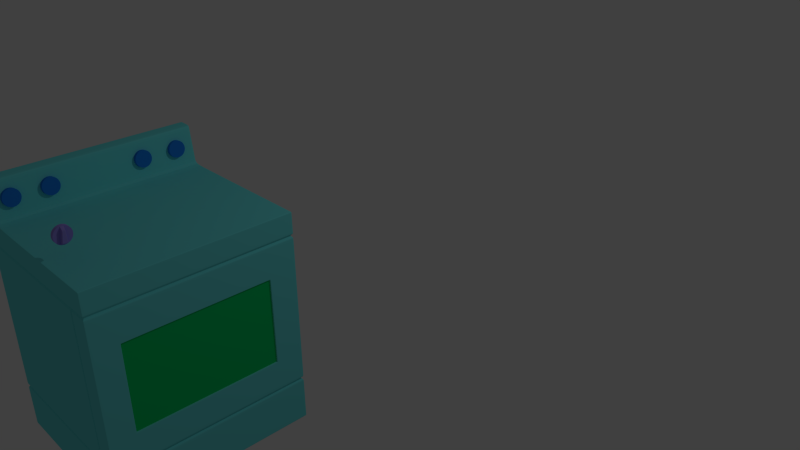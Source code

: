 # Source: oven.blend  (saved by Blender 2.76.0; exported with 4.5.12 LTS)
import bpy
from mathutils import Matrix  # noqa: F401  (used for matrix-valued properties, if any)

bpy.ops.wm.read_factory_settings(use_empty=True)
scene = bpy.context.scene
scene.name = 'Scene'

# ---- collections
col_collection_1 = bpy.data.collections.new('Collection 1'); scene.collection.children.link(col_collection_1)

# ---- materials (node trees are filled in below, after node groups)
mat_ovenbodymat = bpy.data.materials.new('ovenBodyMat')
mat_ovenbodymat.alpha_threshold = 0.0
mat_ovenbodymat.use_transparent_shadow = False
mat_ovenbodymat.diffuse_color = (0.1586, 0.7771, 0.8, 1.0)
mat_ovenbodymat.roughness = 0.5
mat_glassmat = bpy.data.materials.new('glassMat')
mat_glassmat.alpha_threshold = 0.0
mat_glassmat.use_transparent_shadow = False
mat_glassmat.diffuse_color = (0.0, 0.6738, 0.1629, 1.0)
mat_glassmat.roughness = 0.5
mat_glassmat.specular_intensity = 0.5632
mat_dialslotmat = bpy.data.materials.new('dialSlotMat')
mat_dialslotmat.alpha_threshold = 0.0
mat_dialslotmat.use_transparent_shadow = False
mat_dialslotmat.diffuse_color = (0.01773, 0.2194, 0.8, 1.0)
mat_dialslotmat.roughness = 0.5
mat_dialmat = bpy.data.materials.new('dialMat')
mat_dialmat.alpha_threshold = 0.0
mat_dialmat.use_transparent_shadow = False
mat_dialmat.diffuse_color = (0.3357, 0.2721, 0.8, 1.0)
mat_dialmat.roughness = 0.5

# ---- material node trees

# ---- world
world_world = bpy.data.worlds.new('World'); scene.world = world_world
world_world.color = (0.05088, 0.05088, 0.05088)
world_world.use_sun_shadow = False
world_world.sun_shadow_jitter_overblur = 0.0
world_world.cycles.sampling_method = 'MANUAL'
world_world.cycles.sample_map_resolution = 256

# ---- cameras
cam_camera = bpy.data.cameras.new('Camera')
cam_camera.clip_end = 100.0
cam_camera.lens = 35.0
cam_camera.sensor_width = 32.0
cam_camera.sensor_height = 18.0
cam_camera.ortho_scale = 7.314
cam_camera.dof.focus_distance = 0.0
cam_camera.dof.aperture_fstop = 128.0

# ---- lights
light_lamp = bpy.data.lights.new('Lamp', 'POINT')
light_lamp.transmission_factor = 0.0
light_lamp.cutoff_distance = 30.0
light_lamp.energy = 100.0
light_lamp.shadow_buffer_clip_start = 1.001
light_lamp.shadow_soft_size = 0.1
light_lamp.shadow_maximum_resolution = 0.006
light_lamp.use_absolute_resolution = True
light_lamp.cycles.use_multiple_importance_sampling = False

# ---- meshes
me_cube_003 = bpy.data.meshes.new('Cube.003')
me_cube_003.from_pydata([(1.0, 1.377, -1.0), (1.0, -1.377, -1.0), (-1.0, -1.377, -1.0), (-1.0, 1.377, -1.0), (1.0, 1.377, 1.0), (1.0, -1.377, 1.0), (-1.0, -1.377, 1.0), (-1.0, 1.377, 1.0), (-0.7666, 1.377, -1.0), (-0.7666, -1.377, -1.0), (-0.7666, 1.377, 1.0), (-0.7666, -1.377, 1.0), (-0.8333, 1.377, 1.349), (-1.0, 1.377, 1.349), (-0.8333, -1.377, 1.349), (-1.0, -1.377, 1.349), (1.0, 1.377, 0.8065), (1.0, -1.377, 0.8065), (-1.0, -1.377, 0.8065), (-1.0, 1.377, 0.8065), (-0.7666, 1.377, 0.8065), (-0.7666, -1.377, 0.8065), (-0.7554, -1.347, 0.7911), (0.9724, 1.347, 0.7911), (0.9724, -1.347, 0.7911), (-0.9836, -1.347, 0.7911), (-0.9836, 1.347, 0.7911), (-0.7554, 1.347, 0.7911), (-0.7666, -1.377, 0.7737), (1.0, 1.377, 0.7737), (1.0, -1.377, 0.7737), (-1.0, -1.377, 0.7737), (-1.0, 1.377, 0.7737), (-0.7666, 1.377, 0.7737), (-0.7666, -1.377, -0.6097), (1.0, 1.377, -0.6097), (1.0, -1.377, -0.6097), (-1.0, -1.377, -0.6097), (-1.0, 1.377, -0.6097), (-0.7666, 1.377, -0.6097), (0.9662, 1.34, -0.5924), (0.9662, -1.34, -0.5924), (-0.98, -1.34, -0.5924), (-0.98, 1.34, -0.5924), (-0.7529, 1.34, -0.5924), (-0.7529, -1.34, -0.5924), (1.0, 1.377, -0.58), (1.0, -1.377, -0.58), (-1.0, -1.377, -0.58), (-1.0, 1.377, -0.58), (-0.7666, 1.377, -0.58), (-0.7666, -1.377, -0.58), (1.0, -1.019, -1.0), (-1.0, -1.019, -1.0), (1.0, -1.019, 1.0), (-1.0, -1.019, 1.0), (-0.7666, -1.019, 1.0), (-0.7666, -1.019, -1.0), (-1.0, -1.019, 1.349), (-0.8333, -1.019, 1.349), (-1.0, -1.019, 0.8065), (1.0, -1.019, 0.8065), (0.9724, -0.9961, 0.7911), (-0.9836, -0.9961, 0.7911), (-1.0, -1.019, 0.7737), (1.0, -1.019, 0.7737), (1.0, -1.019, -0.6097), (-1.0, -1.019, -0.6097), (0.9662, -0.9911, -0.5924), (-0.98, -0.9911, -0.5924), (1.0, -1.019, -0.58), (-1.0, -1.019, -0.58), (-1.0, 0.9835, -1.0), (-1.0, 0.9835, 1.0), (-0.7666, 0.9835, -1.0), (-1.0, 0.9835, 1.349), (-1.0, 0.9835, 0.8065), (-0.9836, 0.9619, 0.7911), (-1.0, 0.9835, 0.7737), (-1.0, 0.9835, -0.6097), (-0.98, 0.957, -0.5924), (-1.0, 0.9835, -0.58), (1.0, 0.9835, -1.0), (1.0, 0.9835, 1.0), (-0.7666, 0.9835, 1.0), (-0.8333, 0.9835, 1.349), (1.0, 0.9835, 0.8065), (0.9724, 0.9619, 0.7911), (1.0, 0.9835, 0.7737), (1.0, 0.9835, -0.6097), (0.9662, 0.957, -0.5924), (1.0, 0.9835, -0.58), (1.0, 1.377, 0.487), (1.0, -1.377, 0.487), (-1.0, -1.377, 0.487), (-1.0, 1.377, 0.487), (-0.7666, 1.377, 0.487), (-0.7666, -1.377, 0.487), (1.0, -1.019, 0.487), (-1.0, -1.019, 0.487), (1.0, 0.9835, 0.487), (-1.0, 0.9835, 0.487), (-0.7666, -1.377, -0.3035), (1.0, -1.019, -0.3035), (-1.0, -1.019, -0.3035), (1.0, 0.9835, -0.3035), (-1.0, 0.9835, -0.3035), (1.0, 1.377, -0.3035), (1.0, -1.377, -0.3035), (-1.0, -1.377, -0.3035), (-1.0, 1.377, -0.3035), (-0.7666, 1.377, -0.3035), (-0.7458, 0.9835, 0.487), (-0.7458, -1.019, 0.487), (-0.7458, -1.019, -0.3035), (-0.7458, 0.9835, -0.3035), (1.0, -1.364, -1.0), (1.0, -1.364, 1.0), (-0.7666, -1.364, 1.0), (-0.8333, -1.364, 1.349), (1.0, -1.364, 0.8065), (0.9724, -1.334, 0.7911), (1.0, -1.364, 0.7737), (1.0, -1.364, -0.6097), (0.9662, -1.327, -0.5924), (1.0, -1.364, -0.58), (-1.0, -1.364, -1.0), (-1.0, -1.364, 1.0), (-0.7666, -1.364, -1.0), (-1.0, -1.364, 1.349), (-1.0, -1.364, 0.8065), (-0.9836, -1.334, 0.7911), (-1.0, -1.364, 0.7737), (-1.0, -1.364, -0.6097), (-0.98, -1.327, -0.5924), (-1.0, -1.364, -0.58), (-1.0, -1.364, 0.487), (1.0, -1.364, 0.487), (1.0, -1.364, -0.3035), (-1.0, -1.364, -0.3035), (-1.0, 1.36, -1.0), (-1.0, 1.36, 1.0), (-0.7666, 1.36, -1.0), (-1.0, 1.36, 1.349), (-1.0, 1.36, 0.8065), (-0.9836, 1.33, 0.7911), (-1.0, 1.36, 0.7737), (-1.0, 1.36, -0.6097), (-0.98, 1.323, -0.5924), (-1.0, 1.36, -0.58), (1.0, 1.36, -1.0), (1.0, 1.36, 1.0), (-0.7666, 1.36, 1.0), (-0.8333, 1.36, 1.349), (1.0, 1.36, 0.8065), (0.9724, 1.33, 0.7911), (1.0, 1.36, 0.7737), (1.0, 1.36, -0.6097), (0.9662, 1.323, -0.5924), (1.0, 1.36, -0.58), (1.0, 1.36, 0.487), (-1.0, 1.36, 0.487), (-1.0, 1.36, -0.3035), (1.0, 1.36, -0.3035), (1.0, 1.377, 0.7649), (1.0, -1.377, 0.7649), (-1.0, -1.377, 0.7649), (-1.0, 1.377, 0.7649), (-0.7666, 1.377, 0.7649), (-0.7666, -1.377, 0.7649), (1.0, -1.019, 0.7649), (-1.0, -1.019, 0.7649), (1.0, 0.9835, 0.7649), (-1.0, 0.9835, 0.7649), (-1.0, -1.364, 0.7649), (1.0, -1.364, 0.7649), (1.0, 1.36, 0.7649), (-1.0, 1.36, 0.7649), (-0.7666, -1.377, -0.5628), (1.0, -1.019, -0.5628), (-1.0, -1.019, -0.5628), (1.0, 0.9835, -0.5628), (-1.0, 0.9835, -0.5628), (1.0, 1.377, -0.5628), (1.0, -1.377, -0.5628), (-1.0, -1.377, -0.5628), (-1.0, 1.377, -0.5628), (-0.7666, 1.377, -0.5628), (-1.0, -1.364, -0.5628), (1.0, -1.364, -0.5628), (1.0, 1.36, -0.5628), (-1.0, 1.36, -0.5628), (1.0, 1.377, 0.8153), (1.0, -1.377, 0.8153), (-1.0, -1.377, 0.8153), (-1.0, 1.377, 0.8153), (-0.7666, 1.377, 0.8153), (-0.7666, -1.377, 0.8153), (-1.0, -1.019, 0.8153), (1.0, -1.019, 0.8153), (1.0, 0.9835, 0.8153), (-1.0, 0.9835, 0.8153), (-1.0, -1.364, 0.8153), (1.0, -1.364, 0.8153), (1.0, 1.36, 0.8153), (-1.0, 1.36, 0.8153), (1.0, 1.377, 0.9912), (1.0, -1.377, 0.9912), (-1.0, -1.377, 0.9912), (-1.0, 1.377, 0.9912), (-0.7666, 1.377, 0.9912), (-0.7666, -1.377, 0.9912), (-1.0, -1.019, 0.9912), (1.0, -1.019, 0.9912), (1.0, 0.9835, 0.9912), (-1.0, 0.9835, 0.9912), (-1.0, -1.364, 0.9912), (1.0, -1.364, 0.9912), (1.0, 1.36, 0.9912), (-1.0, 1.36, 0.9912), (-1.0, -1.377, 1.336), (-1.0, 1.377, 1.336), (-0.8308, 1.377, 1.336), (-0.8308, -1.377, 1.336), (-0.8308, -1.019, 1.336), (-1.0, -1.019, 1.336), (-1.0, 0.9835, 1.336), (-0.8308, 0.9835, 1.336), (-0.8308, -1.364, 1.336), (-1.0, -1.364, 1.336), (-1.0, 1.36, 1.336), (-0.8308, 1.36, 1.336), (-1.0, 1.377, 1.009), (-0.7683, 1.377, 1.009), (-0.7683, -1.377, 1.009), (-1.0, -1.377, 1.009), (-0.7683, -1.019, 1.009), (-1.0, -1.019, 1.009), (-1.0, 0.9835, 1.009), (-0.7683, 0.9835, 1.009), (-0.7683, -1.364, 1.009), (-1.0, -1.364, 1.009), (-1.0, 1.36, 1.009), (-0.7683, 1.36, 1.009), (-0.9889, 1.377, -1.0), (-0.9889, -1.377, -1.0), (-0.9889, 1.377, 1.0), (-0.9889, -1.377, 1.0), (-0.9921, 1.377, 1.349), (-0.9921, -1.377, 1.349), (-0.9889, 1.377, 0.8065), (-0.9889, -1.377, 0.8065), (-0.9727, -1.347, 0.7911), (-0.9727, 1.347, 0.7911), (-0.9889, -1.377, 0.7737), (-0.9889, 1.377, 0.7737), (-0.9889, -1.377, -0.6097), (-0.9889, 1.377, -0.6097), (-0.9692, 1.34, -0.5924), (-0.9692, -1.34, -0.5924), (-0.9889, 1.377, -0.58), (-0.9889, -1.377, -0.58), (-0.9921, -1.019, 1.349), (-0.9889, -1.019, -1.0), (-0.9889, 0.9835, -1.0), (-0.9921, 0.9835, 1.349), (-0.9889, 1.377, 0.487), (-0.9889, -1.377, 0.487), (-0.9889, -1.377, -0.3035), (-0.9889, 1.377, -0.3035), (-0.9921, -1.364, 1.349), (-0.9889, -1.364, -1.0), (-0.9921, 1.36, 1.349), (-0.9889, 1.36, -1.0), (-0.9889, 1.377, 0.7649), (-0.9889, -1.377, 0.7649), (-0.9889, -1.377, -0.5628), (-0.9889, 1.377, -0.5628), (-0.9889, 1.377, 0.8153), (-0.9889, -1.377, 0.8153), (-0.9889, 1.377, 0.9912), (-0.9889, -1.377, 0.9912), (-0.9919, -1.377, 1.336), (-0.9919, 1.377, 1.336), (-0.989, 1.377, 1.009), (-0.989, -1.377, 1.009), (0.9859, 1.377, -1.0), (0.9859, -1.377, -1.0), (0.9859, 1.377, 1.0), (0.9859, -1.377, 1.0), (0.9859, -1.377, 0.8065), (0.9859, 1.377, 0.8065), (0.9586, -1.347, 0.7911), (0.9586, 1.347, 0.7911), (0.9859, -1.377, 0.7737), (0.9859, 1.377, 0.7737), (0.9859, -1.377, -0.6097), (0.9859, 1.377, -0.6097), (0.9525, 1.34, -0.5924), (0.9525, -1.34, -0.5924), (0.9859, 1.377, -0.58), (0.9859, -1.377, -0.58), (0.9859, -1.019, -1.0), (0.9859, -1.019, 1.0), (0.9859, 0.9835, 1.0), (0.9859, 0.9835, -1.0), (0.9859, 1.377, 0.487), (0.9859, -1.377, 0.487), (0.9859, -1.377, -0.3035), (0.9859, 1.377, -0.3035), (0.9859, -1.364, -1.0), (0.9859, -1.364, 1.0), (0.9859, 1.36, -1.0), (0.9859, 1.36, 1.0), (0.9859, 1.377, 0.7649), (0.9859, -1.377, 0.7649), (0.9859, -1.377, -0.5628), (0.9859, 1.377, -0.5628), (0.9859, 1.377, 0.8153), (0.9859, -1.377, 0.8153), (0.9859, 1.377, 0.9912), (0.9859, -1.377, 0.9912), (-1.0, -1.033, -1.0), (-1.0, -1.033, 1.0), (-0.7666, -1.033, -1.0), (-1.0, -1.033, 1.349), (-1.0, -1.033, 0.8065), (-0.9836, -1.01, 0.7911), (-1.0, -1.033, 0.7737), (-1.0, -1.033, -0.6097), (-0.98, -1.005, -0.5924), (-1.0, -1.033, -0.58), (-1.0, -1.033, 0.487), (-1.0, -1.033, -0.3035), (1.0, -1.033, -1.0), (1.0, -1.033, 1.0), (-0.7666, -1.033, 1.0), (-0.8333, -1.033, 1.349), (1.0, -1.033, 0.8065), (0.9724, -1.01, 0.7911), (1.0, -1.033, 0.7737), (1.0, -1.033, -0.6097), (0.9662, -1.005, -0.5924), (1.0, -1.033, -0.58), (1.0, -1.033, 0.487), (1.0, -1.033, -0.3035), (1.0, -1.033, 0.7649), (-1.0, -1.033, 0.7649), (1.0, -1.033, -0.5628), (-1.0, -1.033, -0.5628), (1.0, -1.033, 0.8153), (-1.0, -1.033, 0.8153), (1.0, -1.033, 0.9912), (-1.0, -1.033, 0.9912), (-1.0, -1.033, 1.336), (-0.8308, -1.033, 1.336), (-0.7683, -1.033, 1.009), (-1.0, -1.033, 1.009), (-0.9889, -1.033, -1.0), (-0.9921, -1.033, 1.349), (0.9859, -1.033, 1.0), (0.9859, -1.033, -1.0), (1.0, 1.001, -1.0), (1.0, 1.001, 1.0), (-0.7666, 1.001, 1.0), (-0.8333, 1.001, 1.349), (1.0, 1.001, 0.8065), (0.9724, 0.9786, 0.7911), (1.0, 1.001, 0.7737), (1.0, 1.001, -0.6097), (0.9662, 0.9737, -0.5924), (1.0, 1.001, -0.58), (1.0, 1.001, 0.487), (1.0, 1.001, -0.3035), (-1.0, 1.001, -1.0), (-1.0, 1.001, 1.0), (-0.7666, 1.001, -1.0), (-1.0, 1.001, 1.349), (-1.0, 1.001, 0.8065), (-0.9836, 0.9786, 0.7911), (-1.0, 1.001, 0.7737), (-1.0, 1.001, -0.6097), (-0.98, 0.9737, -0.5924), (-1.0, 1.001, -0.58), (-1.0, 1.001, 0.487), (-1.0, 1.001, -0.3035), (-1.0, 1.001, 0.7649), (1.0, 1.001, 0.7649), (-1.0, 1.001, -0.5628), (1.0, 1.001, -0.5628), (-1.0, 1.001, 0.8153), (1.0, 1.001, 0.8153), (-1.0, 1.001, 0.9912), (1.0, 1.001, 0.9912), (-0.8308, 1.001, 1.336), (-1.0, 1.001, 1.336), (-1.0, 1.001, 1.009), (-0.7683, 1.001, 1.009), (-0.9921, 1.001, 1.349), (-0.9889, 1.001, -1.0), (0.9859, 1.001, -1.0), (0.9859, 1.001, 1.0), (-0.7666, -1.377, 0.496), (1.0, -1.019, 0.496), (-1.0, -1.019, 0.496), (1.0, 0.9835, 0.496), (-1.0, 0.9835, 0.496), (-1.0, -1.364, 0.496), (1.0, -1.364, 0.496), (1.0, 1.36, 0.496), (-1.0, 1.36, 0.496), (1.0, 1.377, 0.496), (1.0, -1.377, 0.496), (-1.0, -1.377, 0.496), (-1.0, 1.377, 0.496), (-0.7666, 1.377, 0.496), (-0.9889, -1.377, 0.496), (-0.9889, 1.377, 0.496), (0.9859, -1.377, 0.496), (0.9859, 1.377, 0.496), (-1.0, -1.033, 0.496), (1.0, -1.033, 0.496), (1.0, 1.001, 0.496), (-1.0, 1.001, 0.496), (1.0, 1.377, -0.3124), (1.0, -1.377, -0.3124), (-1.0, -1.377, -0.3124), (-1.0, 1.377, -0.3124), (-0.7666, 1.377, -0.3124), (-0.7666, -1.377, -0.3124), (1.0, -1.019, -0.3124), (-1.0, -1.019, -0.3124), (1.0, 0.9835, -0.3124), (-1.0, 0.9835, -0.3124), (-1.0, -1.364, -0.3124), (1.0, -1.364, -0.3124), (1.0, 1.36, -0.3124), (-1.0, 1.36, -0.3124), (-0.9889, 1.377, -0.3124), (-0.9889, -1.377, -0.3124), (0.9859, 1.377, -0.3124), (0.9859, -1.377, -0.3124), (1.0, -1.033, -0.3124), (-1.0, -1.033, -0.3124), (-1.0, 1.001, -0.3124), (1.0, 1.001, -0.3124), (1.0, -1.005, -1.0), (1.0, -1.005, 1.0), (-0.7666, -1.005, 1.0), (-0.8333, -1.005, 1.349), (1.0, -1.005, 0.8065), (0.9724, -0.9829, 0.7911), (1.0, -1.005, 0.7737), (1.0, -1.005, -0.6097), (0.9662, -0.9779, -0.5924), (1.0, -1.005, -0.58), (-1.0, -1.005, -1.0), (-1.0, -1.005, 1.0), (-0.7666, -1.005, -1.0), (-1.0, -1.005, 1.349), (-1.0, -1.005, 0.8065), (-0.9836, -0.9829, 0.7911), (-1.0, -1.005, 0.7737), (-1.0, -1.005, -0.6097), (-0.98, -0.9779, -0.5924), (-1.0, -1.005, -0.58), (-1.0, -1.005, 0.487), (1.0, -1.005, 0.487), (1.0, -1.005, -0.3035), (-1.0, -1.005, -0.3035), (-0.7458, -1.005, 0.487), (-0.7458, -1.005, -0.3035), (-1.0, -1.005, 0.7649), (1.0, -1.005, 0.7649), (-1.0, -1.005, -0.5628), (1.0, -1.005, -0.5628), (-1.0, -1.005, 0.8153), (1.0, -1.005, 0.8153), (-1.0, -1.005, 0.9912), (1.0, -1.005, 0.9912), (-0.8308, -1.005, 1.336), (-1.0, -1.005, 1.336), (-1.0, -1.005, 1.009), (-0.7683, -1.005, 1.009), (-0.9889, -1.005, -1.0), (-0.9921, -1.005, 1.349), (0.9859, -1.005, 1.0), (0.9859, -1.005, -1.0), (1.0, -1.005, 0.496), (-1.0, -1.005, 0.496), (-1.0, -1.005, -0.3124), (1.0, -1.005, -0.3124), (-1.0, 0.9656, -1.0), (-1.0, 0.9656, 1.0), (-0.7666, 0.9656, -1.0), (-1.0, 0.9656, 1.349), (-1.0, 0.9656, 0.8065), (-0.9836, 0.9444, 0.7911), (-1.0, 0.9656, 0.7737), (-1.0, 0.9656, -0.6097), (-0.98, 0.9396, -0.5924), (-1.0, 0.9656, -0.58), (-1.0, 0.9656, 0.487), (-1.0, 0.9656, -0.3035), (-1.0, 0.9656, 0.7649), (-1.0, 0.9656, -0.5628), (-1.0, 0.9656, 0.8153), (-1.0, 0.9656, 0.9912), (-1.0, 0.9656, 1.336), (-1.0, 0.9656, 1.009), (-0.9889, 0.9656, -1.0), (0.9859, 0.9656, -1.0), (-1.0, 0.9656, 0.496), (-1.0, 0.9656, -0.3124), (1.0, 0.9656, -1.0), (1.0, 0.9656, 1.0), (-0.7666, 0.9656, 1.0), (-0.8333, 0.9656, 1.349), (1.0, 0.9656, 0.8065), (0.9724, 0.9444, 0.7911), (1.0, 0.9656, 0.7737), (1.0, 0.9656, -0.6097), (0.9662, 0.9396, -0.5924), (1.0, 0.9656, -0.58), (1.0, 0.9656, 0.487), (1.0, 0.9656, -0.3035), (-0.7458, 0.9656, 0.487), (-0.7458, 0.9656, -0.3035), (1.0, 0.9656, 0.7649), (1.0, 0.9656, -0.5628), (1.0, 0.9656, 0.8153), (1.0, 0.9656, 0.9912), (-0.8308, 0.9656, 1.336), (-0.7683, 0.9656, 1.009), (-0.9921, 0.9656, 1.349), (0.9859, 0.9656, 1.0), (1.0, 0.9656, 0.496), (1.0, 0.9656, -0.3124), (1.0, 1.377, 0.4781), (1.0, -1.377, 0.4781), (-1.0, -1.377, 0.4781), (-1.0, 1.377, 0.4781), (-0.7666, 1.377, 0.4781), (-0.7666, -1.377, 0.4781), (1.0, -1.019, 0.4781), (-1.0, -1.019, 0.4781), (1.0, 0.9835, 0.4781), (-1.0, 0.9835, 0.4781), (-0.7458, -1.019, 0.4781), (-0.7458, 0.9835, 0.4781), (1.0, -1.364, 0.4781), (-1.0, -1.364, 0.4781), (-1.0, 1.36, 0.4781), (1.0, 1.36, 0.4781), (-0.9889, 1.377, 0.4781), (-0.9889, -1.377, 0.4781), (0.9859, 1.377, 0.4781), (0.9859, -1.377, 0.4781), (1.0, -1.033, 0.4781), (-1.0, -1.033, 0.4781), (-1.0, 1.001, 0.4781), (1.0, 1.001, 0.4781), (-0.7458, -1.005, 0.4781), (-1.0, -1.005, 0.4781), (-0.7458, 0.9656, 0.4781), (-1.0, 0.9656, 0.4781), (-0.7666, -1.377, -0.2924), (1.0, -1.019, -0.2924), (-1.0, -1.019, -0.2924), (1.0, 0.9835, -0.2924), (-1.0, 0.9835, -0.2924), (-0.7458, -1.019, -0.2924), (-0.7458, 0.9835, -0.2924), (1.0, -1.364, -0.2924), (-1.0, -1.364, -0.2924), (-1.0, 1.36, -0.2924), (1.0, 1.36, -0.2924), (-0.9889, -1.377, -0.2924), (0.9859, -1.377, -0.2924), (1.0, -1.033, -0.2924), (-1.0, -1.033, -0.2924), (-1.0, 1.001, -0.2924), (1.0, 1.001, -0.2924), (-0.7458, -1.005, -0.2924), (-1.0, -1.005, -0.2924), (-0.7458, 0.9656, -0.2924), (-1.0, 0.9656, -0.2924), (1.0, 1.377, -0.2924), (1.0, -1.377, -0.2924), (-1.0, -1.377, -0.2924), (-1.0, 1.377, -0.2924), (-0.7666, 1.377, -0.2924), (-0.9889, 1.377, -0.2924), (0.9859, 1.377, -0.2924), (0.7695, 1.377, -1.0), (0.7695, -1.377, -1.0), (0.7695, 1.377, 1.0), (0.7695, -1.377, 1.0), (0.7695, -1.377, 0.8065), (0.7695, 1.377, 0.8065), (0.7689, -1.347, 0.7911), (0.7689, 1.347, 0.7911), (0.7695, -1.377, 0.7737), (0.7695, 1.377, 0.7737), (0.7695, -1.377, -0.6097), (0.7695, 1.377, -0.6097), (0.7419, 1.34, -0.5924), (0.7419, -1.34, -0.5924), (0.7695, 1.377, -0.58), (0.7695, -1.377, -0.58), (0.7695, -1.019, -1.0), (0.7695, 0.9835, -1.0), (0.7695, 1.377, 0.487), (0.7695, -1.377, 0.487), (0.7695, -1.377, -0.3035), (0.7695, 1.377, -0.3035), (0.7695, -1.364, -1.0), (0.7695, 1.36, -1.0), (0.7695, 1.377, 0.7649), (0.7695, -1.377, 0.7649), (0.7695, -1.377, -0.5628), (0.7695, 1.377, -0.5628), (0.7695, 1.377, 0.8153), (0.7695, -1.377, 0.8153), (0.7695, 1.377, 0.9912), (0.7695, -1.377, 0.9912), (0.7695, -1.019, 1.0), (0.7695, 0.9835, 1.0), (0.7695, -1.364, 1.0), (0.7695, 1.36, 1.0), (0.7695, -1.033, 1.0), (0.7695, -1.033, -1.0), (0.7695, 1.001, -1.0), (0.7695, 1.001, 1.0), (0.7695, -1.377, 0.496), (0.7695, 1.377, 0.496), (0.7695, 1.377, -0.3124), (0.7695, -1.377, -0.3124), (0.7695, -1.005, 1.0), (0.7695, -1.005, -1.0), (0.7695, 0.9656, -1.0), (0.7695, 0.9656, 1.0), (0.7695, 1.377, 0.4781), (0.7695, -1.377, 0.4781), (0.7695, -1.377, -0.2924), (0.7695, 1.377, -0.2924), (0.7564, 1.377, -1.0), (0.7564, -1.377, -1.0), (0.7564, 1.377, 1.0), (0.7564, -1.377, 1.0), (0.7564, -1.377, 0.8065), (0.7564, 1.377, 0.8065), (0.7561, -1.347, 0.7911), (0.7561, 1.347, 0.7911), (0.7564, -1.34, 0.7737), (0.7564, 1.34, 0.7737), (0.7564, -1.377, -0.6097), (0.7564, 1.377, -0.6097), (0.7291, 1.34, -0.5924), (0.7291, -1.34, -0.5924), (0.7564, 1.34, -0.58), (0.7564, -1.34, -0.58), (0.7564, -1.019, -1.0), (0.7564, 0.9835, -1.0), (0.7564, 1.34, 0.487), (0.7564, -1.34, 0.487), (0.7564, -1.34, -0.3035), (0.7564, 1.34, -0.3035), (0.7564, -1.364, -1.0), (0.7564, 1.36, -1.0), (0.7564, 1.34, 0.7649), (0.7564, -1.34, 0.7649), (0.7564, -1.34, -0.5628), (0.7564, 1.34, -0.5628), (0.7564, 1.377, 0.8153), (0.7564, -1.377, 0.8153), (0.7564, 1.377, 0.9912), (0.7564, -1.377, 0.9912), (0.7564, -1.033, -1.0), (0.7564, 1.001, -1.0), (0.7564, -1.34, 0.496), (0.7564, 1.34, 0.496), (0.7564, 1.34, -0.3124), (0.7564, -1.34, -0.3124), (0.7564, -1.005, -1.0), (0.7564, 0.9656, -1.0), (0.7564, 1.34, 0.4781), (0.7564, -1.34, 0.4781), (0.7564, -1.34, -0.2924), (0.7564, 1.34, -0.2924), (0.7564, -1.019, 1.0), (0.7564, 0.9835, 1.0), (0.7564, -1.364, 1.0), (0.7564, 1.36, 1.0), (0.7564, -1.033, 1.0), (0.7564, 1.001, 1.0), (0.7564, -1.005, 1.0), (0.7564, 0.9656, 1.0), (0.7433, 1.377, -1.0), (0.7433, -1.377, -1.0), (0.7433, 1.377, 1.0), (0.7433, -1.377, 1.0), (0.7433, -1.377, 0.8065), (0.7433, 1.377, 0.8065), (0.7432, -1.347, 0.7911), (0.7432, 1.347, 0.7911), (0.7433, -1.377, 0.7737), (0.7433, 1.377, 0.7737), (0.7433, -1.377, -0.6097), (0.7433, 1.377, -0.6097), (0.7164, 1.34, -0.5924), (0.7164, -1.34, -0.5924), (0.7433, 1.377, -0.58), (0.7433, -1.377, -0.58), (0.7433, -1.019, -1.0), (0.7433, 0.9835, -1.0), (0.7433, 1.377, 0.487), (0.7433, -1.377, 0.487), (0.7433, -1.377, -0.3035), (0.7433, 1.377, -0.3035), (0.7433, -1.364, -1.0), (0.7433, 1.36, -1.0), (0.7433, 1.377, 0.7649), (0.7433, -1.377, 0.7649), (0.7433, -1.377, -0.5628), (0.7433, 1.377, -0.5628), (0.7433, 1.377, 0.8153), (0.7433, -1.377, 0.8153), (0.7433, 1.377, 0.9912), (0.7433, -1.377, 0.9912), (0.7433, -1.033, -1.0), (0.7433, 1.001, -1.0), (0.7433, -1.377, 0.496), (0.7433, 1.377, 0.496), (0.7433, 1.377, -0.3124), (0.7433, -1.377, -0.3124), (0.7433, -1.005, -1.0), (0.7433, 0.9656, -1.0), (0.7433, 1.377, 0.4781), (0.7433, -1.377, 0.4781), (0.7433, -1.377, -0.2924), (0.7433, 1.377, -0.2924), (0.7433, -1.019, 1.0), (0.7433, 0.9835, 1.0), (0.7433, -1.364, 1.0), (0.7433, 1.36, 1.0), (0.7433, -1.033, 1.0), (0.7433, 1.001, 1.0), (0.7433, -1.005, 1.0), (0.7433, 0.9656, 1.0), (0.7796, -1.019, 1.0), (0.7796, 0.9835, 1.0), (0.7796, -1.364, 1.0), (0.7796, 1.36, 1.0), (0.7796, -1.033, 1.0), (0.7796, 1.001, 1.0), (0.7796, -1.005, 1.0), (0.7796, 0.9656, 1.0), (0.7796, 1.377, -1.0), (0.7796, -1.377, -1.0), (0.7796, 1.377, 1.0), (0.7796, -1.377, 1.0), (0.7796, -1.377, 0.8065), (0.7796, 1.377, 0.8065), (0.7777, -1.347, 0.7911), (0.7777, 1.347, 0.7911), (0.7796, -1.377, 0.7737), (0.7796, 1.377, 0.7737), (0.7796, -1.377, -0.6097), (0.7796, 1.377, -0.6097), (0.7517, 1.34, -0.5924), (0.7517, -1.34, -0.5924), (0.7796, 1.377, -0.58), (0.7796, -1.377, -0.58), (0.7796, -1.019, -1.0), (0.7796, 0.9835, -1.0), (0.7796, 1.377, 0.487), (0.7796, -1.377, 0.487), (0.7796, -1.377, -0.3035), (0.7796, 1.377, -0.3035), (0.7796, -1.364, -1.0), (0.7796, 1.36, -1.0), (0.7796, 1.377, 0.7649), (0.7796, -1.377, 0.7649), (0.7796, -1.377, -0.5628), (0.7796, 1.377, -0.5628), (0.7796, 1.377, 0.8153), (0.7796, -1.377, 0.8153), (0.7796, 1.377, 0.9912), (0.7796, -1.377, 0.9912), (0.7796, -1.033, -1.0), (0.7796, 1.001, -1.0), (0.7796, -1.377, 0.496), (0.7796, 1.377, 0.496), (0.7796, 1.377, -0.3124), (0.7796, -1.377, -0.3124), (0.7796, -1.005, -1.0), (0.7796, 0.9656, -1.0), (0.7796, 1.377, 0.4781), (0.7796, -1.377, 0.4781), (0.7796, -1.377, -0.2924), (0.7796, 1.377, -0.2924), (0.7281, 1.377, -1.0), (0.7281, -1.377, -1.0), (0.7281, 1.377, 1.0), (0.7281, -1.377, 1.0), (0.7281, -1.377, 0.8065), (0.7281, 1.377, 0.8065), (0.7281, -1.347, 0.7911), (0.7281, 1.347, 0.7911), (0.7281, -1.377, 0.7737), (0.7281, 1.377, 0.7737), (0.7281, -1.377, -0.6097), (0.7281, 1.377, -0.6097), (0.7016, 1.34, -0.5924), (0.7016, -1.34, -0.5924), (0.7281, 1.377, -0.58), (0.7281, -1.377, -0.58), (0.7281, -1.019, -1.0), (0.7281, 0.9835, -1.0), (0.7281, 1.377, 0.487), (0.7281, -1.377, 0.487), (0.7281, -1.377, -0.3035), (0.7281, 1.377, -0.3035), (0.7281, -1.364, -1.0), (0.7281, 1.36, -1.0), (0.7281, 1.377, 0.7649), (0.7281, -1.377, 0.7649), (0.7281, -1.377, -0.5628), (0.7281, 1.377, -0.5628), (0.7281, 1.377, 0.8153), (0.7281, -1.377, 0.8153), (0.7281, 1.377, 0.9912), (0.7281, -1.377, 0.9912), (0.7281, -1.033, -1.0), (0.7281, 1.001, -1.0), (0.7281, -1.377, 0.496), (0.7281, 1.377, 0.496), (0.7281, 1.377, -0.3124), (0.7281, -1.377, -0.3124), (0.7281, -1.005, -1.0), (0.7281, 0.9656, -1.0), (0.7281, 1.377, 0.4781), (0.7281, -1.377, 0.4781), (0.7281, -1.377, -0.2924), (0.7281, 1.377, -0.2924), (0.7281, -1.019, 1.0), (0.7281, 0.9835, 1.0), (0.7281, -1.364, 1.0), (0.7281, 1.36, 1.0), (0.7281, -1.033, 1.0), (0.7281, 1.001, 1.0), (0.7281, -1.005, 1.0), (0.7281, 0.9656, 1.0), (0.5618, 1.377, -1.0), (0.5618, -1.377, -1.0), (0.5618, 1.377, 1.0), (0.5618, -1.377, 1.0), (0.5618, -1.377, 0.8065), (0.5618, 1.377, 0.8065), (0.5632, -1.347, 0.7911), (0.5632, 1.347, 0.7911), (0.5618, -1.377, 0.7737), (0.5618, 1.377, 0.7737), (0.5618, -1.377, -0.6097), (0.5618, 1.377, -0.6097), (0.5398, 1.34, -0.5924), (0.5398, -1.34, -0.5924), (0.5618, 1.377, -0.58), (0.5618, -1.377, -0.58), (0.5618, -1.019, -1.0), (0.5618, 0.9835, -1.0), (0.5618, 1.377, 0.487), (0.5618, -1.377, 0.487), (0.5618, -1.377, -0.3035), (0.5618, 1.377, -0.3035), (0.5618, -1.364, -1.0), (0.5618, 1.36, -1.0), (0.5618, 1.377, 0.7649), (0.5618, -1.377, 0.7649), (0.5618, -1.377, -0.5628), (0.5618, 1.377, -0.5628), (0.5618, 1.377, 0.8153), (0.5618, -1.377, 0.8153), (0.5618, 1.377, 0.9912), (0.5618, -1.377, 0.9912), (0.5618, -1.033, -1.0), (0.5618, 1.001, -1.0), (0.5618, -1.377, 0.496), (0.5618, 1.377, 0.496), (0.5618, 1.377, -0.3124), (0.5618, -1.377, -0.3124), (0.5618, -1.005, -1.0), (0.5618, 0.9656, -1.0), (0.5618, 1.377, 0.4781), (0.5618, -1.377, 0.4781), (0.5618, -1.377, -0.2924), (0.5618, 1.377, -0.2924), (0.5618, -1.019, 1.0), (0.5618, 0.9835, 1.0), (0.5618, -1.364, 1.0), (0.5618, 1.36, 1.0), (0.5618, -1.033, 1.0), (0.5618, 1.001, 1.0), (0.5618, -1.005, 1.0), (0.5618, 0.9656, 1.0), (-0.7101, 0.9835, 0.487), (-0.7101, 0.9835, -0.3035), (-0.7101, -1.019, -0.3035), (-0.7101, -1.019, 0.487), (-0.7101, -1.005, 0.487), (-0.7101, -1.005, -0.3035), (-0.7101, 0.9656, 0.487), (-0.7101, 0.9656, -0.3035), (-0.7101, -1.019, 0.4781), (-0.7101, 0.9835, 0.4781), (-0.7101, 0.9835, -0.2924), (-0.7101, -1.019, -0.2924), (0.9906, 0.9835, -0.3035), (0.9906, -1.019, -0.3035), (0.9906, -1.019, 0.487), (0.9906, 0.9835, 0.487), (0.9906, -1.005, 0.487), (0.9906, -1.005, -0.3035), (0.9906, 0.9656, 0.487), (0.9906, 0.9656, -0.3035), (0.9906, -1.019, 0.4781), (0.9906, 0.9835, 0.4781), (0.9906, 0.9835, -0.2924), (0.9906, -1.019, -0.2924), (-0.7666, -1.377, -0.6198), (1.0, 1.377, -0.6198), (1.0, -1.377, -0.6198), (-1.0, -1.377, -0.6198), (-1.0, 1.377, -0.6198), (-0.7666, 1.377, -0.6198), (-1.0, -1.019, -0.6198), (1.0, -1.019, -0.6198), (1.0, 0.9835, -0.6198), (-1.0, 0.9835, -0.6198), (-1.0, -1.364, -0.6198), (1.0, -1.364, -0.6198), (1.0, 1.36, -0.6198), (-1.0, 1.36, -0.6198), (-0.9889, -1.377, -0.6198), (-0.9889, 1.377, -0.6198), (0.9859, -1.377, -0.6198), (0.9859, 1.377, -0.6198), (1.0, -1.033, -0.6198), (-1.0, -1.033, -0.6198), (-1.0, 1.001, -0.6198), (1.0, 1.001, -0.6198), (-1.0, -1.005, -0.6198), (1.0, -1.005, -0.6198), (1.0, 0.9656, -0.6198), (-1.0, 0.9656, -0.6198), (0.7695, -1.377, -0.6198), (0.7695, 1.377, -0.6198), (0.7564, -1.377, -0.6198), (0.7564, 1.377, -0.6198), (0.7433, -1.377, -0.6198), (0.7433, 1.377, -0.6198), (0.7796, 1.377, -0.6198), (0.7796, -1.377, -0.6198), (0.7281, -1.377, -0.6198), (0.7281, 1.377, -0.6198), (0.5618, -1.377, -0.6198), (0.5618, 1.377, -0.6198), (-0.7666, -1.377, -0.9858), (-1.0, -1.019, -0.9858), (1.0, -1.019, -0.9858), (1.0, 0.9835, -0.9858), (-1.0, 0.9835, -0.9858), (-1.0, -1.364, -0.9858), (1.0, -1.364, -0.9858), (1.0, 1.36, -0.9858), (-1.0, 1.36, -0.9858), (-0.9889, -1.377, -0.9858), (0.9859, -1.377, -0.9858), (1.0, -1.033, -0.9858), (-1.0, -1.033, -0.9858), (-1.0, 1.001, -0.9858), (1.0, 1.001, -0.9858), (-1.0, -1.005, -0.9858), (1.0, -1.005, -0.9858), (1.0, 0.9656, -0.9858), (-1.0, 0.9656, -0.9858), (0.7695, -1.377, -0.9858), (0.7564, -1.377, -0.9858), (0.7433, -1.377, -0.9858), (0.7796, -1.377, -0.9858), (0.7281, -1.377, -0.9858), (0.5618, -1.377, -0.9858), (1.0, 1.377, -0.9858), (1.0, -1.377, -0.9858), (-1.0, -1.377, -0.9858), (-1.0, 1.377, -0.9858), (-0.7666, 1.377, -0.9858), (-0.9889, 1.377, -0.9858), (0.9859, 1.377, -0.9858), (0.7695, 1.377, -0.9858), (0.7564, 1.377, -0.9858), (0.7433, 1.377, -0.9858), (0.7796, 1.377, -0.9858), (0.7281, 1.377, -0.9858), (0.5618, 1.377, -0.9858)], [], [(271, 245, 2, 126), (229, 220, 15, 129), (217, 117, 5, 207), (281, 247, 6, 208), (219, 141, 7, 209), (998, 244, 3, 996), (1005, 854, 8, 997), (885, 857, 11, 211), (900, 118, 11, 857), (876, 855, 9, 128), (270, 129, 15, 249), (283, 221, 13, 248), (231, 222, 12, 153), (282, 223, 14, 249), (860, 858, 21, 22), (882, 859, 20, 196), (278, 250, 19, 195), (145, 144, 19, 26), (252, 251, 18, 25), (121, 120, 17, 24), (122, 121, 24, 30), (254, 252, 25, 31), (146, 145, 26, 32), (862, 860, 22, 28), (859, 861, 27, 20), (250, 253, 26, 19), (879, 862, 28, 169), (177, 146, 32, 167), (275, 254, 31, 166), (175, 122, 30, 165), (861, 863, 33, 27), (253, 255, 32, 26), (941, 123, 36, 932), (944, 256, 37, 933), (943, 147, 38, 934), (966, 864, 34, 930), (866, 865, 39, 44), (258, 257, 38, 43), (260, 258, 43, 49), (868, 866, 44, 50), (123, 124, 41, 36), (256, 259, 42, 37), (147, 148, 43, 38), (864, 867, 45, 34), (881, 868, 50, 187), (277, 260, 49, 186), (124, 125, 47, 41), (259, 261, 48, 42), (148, 149, 49, 43), (867, 869, 51, 45), (330, 331, 71, 69), (454, 455, 70, 68), (329, 330, 69, 67), (453, 454, 68, 66), (949, 329, 67, 936), (953, 453, 66, 937), (473, 452, 65, 170), (347, 328, 64, 171), (328, 327, 63, 64), (452, 451, 62, 65), (451, 450, 61, 62), (327, 326, 60, 63), (355, 224, 59, 337), (485, 459, 58, 262), (892, 870, 57, 458), (904, 448, 56, 898), (353, 323, 55, 212), (479, 447, 54, 213), (481, 225, 58, 459), (484, 263, 53, 456), (399, 264, 72, 374), (395, 226, 75, 377), (393, 363, 83, 214), (903, 364, 84, 899), (887, 871, 74, 376), (398, 377, 75, 265), (367, 366, 86, 87), (368, 367, 87, 88), (387, 368, 88, 172), (951, 369, 89, 938), (369, 370, 90, 89), (370, 371, 91, 90), (500, 501, 81, 80), (499, 500, 80, 79), (955, 499, 79, 939), (504, 498, 78, 173), (498, 497, 77, 78), (497, 496, 76, 77), (532, 227, 85, 517), (507, 493, 73, 215), (565, 502, 101, 547), (561, 372, 100, 546), (559, 332, 99, 545), (915, 906, 112, 549), (417, 266, 95, 414), (889, 872, 96, 415), (550, 137, 93, 539), (555, 267, 94, 540), (552, 161, 95, 541), (895, 873, 97, 543), (891, 874, 102, 429), (437, 162, 110, 427), (439, 268, 109, 426), (435, 138, 108, 425), (491, 468, 103, 430), (443, 333, 104, 431), (445, 373, 105, 432), (513, 503, 106, 433), (592, 269, 110, 590), (897, 875, 111, 591), (562, 470, 113, 548), (913, 907, 115, 527), (917, 908, 114, 571), (910, 909, 113, 470), (426, 109, 139, 434), (442, 345, 138, 435), (558, 344, 137, 550), (540, 94, 136, 551), (208, 6, 127, 216), (223, 228, 119, 14), (25, 18, 130, 131), (31, 25, 131, 132), (166, 31, 132, 174), (933, 37, 133, 940), (37, 42, 134, 133), (42, 48, 135, 134), (342, 343, 125, 124), (341, 342, 124, 123), (948, 341, 123, 941), (346, 340, 122, 175), (340, 339, 121, 122), (339, 338, 120, 121), (359, 325, 129, 270), (886, 876, 128, 324), (902, 336, 118, 900), (352, 335, 117, 217), (354, 229, 129, 325), (358, 271, 126, 322), (424, 107, 163, 436), (444, 385, 162, 437), (560, 384, 161, 552), (538, 92, 160, 553), (40, 46, 159, 158), (35, 40, 158, 157), (931, 35, 157, 942), (164, 29, 156, 176), (29, 23, 155, 156), (23, 16, 154, 155), (248, 13, 143, 272), (854, 877, 142, 8), (856, 10, 152, 901), (206, 4, 151, 218), (221, 230, 143, 13), (244, 273, 140, 3), (382, 383, 149, 148), (381, 382, 148, 147), (950, 381, 147, 943), (386, 380, 146, 177), (380, 379, 145, 146), (379, 378, 144, 145), (394, 231, 153, 365), (392, 375, 141, 219), (423, 386, 177, 410), (411, 164, 176, 409), (421, 346, 175, 408), (413, 166, 174, 407), (863, 878, 168, 33), (255, 274, 167, 32), (512, 504, 173, 406), (422, 387, 172, 405), (420, 347, 171, 404), (488, 473, 170, 403), (408, 175, 165, 412), (416, 275, 166, 413), (410, 177, 167, 414), (888, 879, 169, 402), (383, 388, 191, 149), (46, 183, 190, 159), (343, 348, 189, 125), (48, 185, 188, 135), (501, 505, 182, 81), (371, 389, 181, 91), (331, 349, 180, 71), (455, 475, 179, 70), (125, 189, 184, 47), (261, 276, 185, 48), (149, 191, 186, 49), (869, 880, 178, 51), (438, 277, 186, 427), (890, 881, 187, 428), (378, 390, 205, 144), (16, 192, 204, 154), (338, 350, 203, 120), (18, 194, 202, 130), (496, 506, 201, 76), (366, 391, 200, 86), (450, 477, 199, 61), (326, 351, 198, 60), (280, 278, 195, 209), (884, 882, 196, 210), (858, 883, 197, 21), (144, 205, 195, 19), (251, 279, 194, 18), (120, 203, 193, 17), (856, 884, 210, 10), (246, 280, 209, 7), (390, 392, 219, 205), (192, 206, 218, 204), (350, 352, 217, 203), (194, 208, 216, 202), (506, 507, 215, 201), (391, 393, 214, 200), (477, 479, 213, 199), (351, 353, 212, 198), (883, 885, 211, 197), (205, 219, 209, 195), (279, 281, 208, 194), (203, 217, 207, 193), (397, 243, 231, 394), (232, 242, 230, 221), (357, 241, 229, 354), (234, 240, 228, 223), (533, 239, 227, 532), (396, 238, 226, 395), (482, 237, 225, 481), (356, 236, 224, 355), (285, 234, 223, 282), (243, 233, 222, 231), (284, 232, 221, 283), (241, 235, 220, 229), (127, 6, 235, 241), (246, 7, 232, 284), (152, 10, 233, 243), (247, 11, 234, 285), (336, 56, 236, 356), (457, 55, 237, 482), (375, 73, 238, 396), (516, 84, 239, 533), (11, 118, 240, 234), (323, 127, 241, 357), (7, 141, 242, 232), (364, 152, 243, 397), (6, 247, 285, 235), (10, 246, 284, 233), (233, 284, 283, 222), (235, 285, 282, 220), (197, 211, 281, 279), (10, 210, 280, 246), (21, 197, 279, 251), (210, 196, 278, 280), (428, 187, 277, 438), (51, 178, 276, 261), (402, 169, 275, 416), (33, 168, 274, 255), (8, 142, 273, 244), (12, 248, 272, 153), (324, 128, 271, 358), (337, 359, 270, 119), (591, 111, 269, 592), (429, 102, 268, 439), (543, 97, 267, 555), (415, 96, 266, 417), (365, 398, 265, 85), (376, 74, 264, 399), (458, 57, 263, 484), (449, 485, 262, 59), (45, 51, 261, 259), (187, 50, 260, 277), (34, 45, 259, 256), (50, 44, 258, 260), (44, 39, 257, 258), (930, 34, 256, 944), (27, 33, 255, 253), (169, 28, 254, 275), (20, 27, 253, 250), (28, 22, 252, 254), (22, 21, 251, 252), (196, 20, 250, 278), (220, 282, 249, 15), (222, 283, 248, 12), (119, 270, 249, 14), (997, 8, 244, 998), (211, 11, 247, 281), (128, 9, 245, 271), (193, 207, 321, 319), (4, 206, 320, 288), (17, 193, 319, 290), (206, 192, 318, 320), (424, 183, 317, 440), (47, 184, 316, 301), (412, 165, 315, 418), (29, 164, 314, 295), (4, 288, 313, 151), (0, 150, 312, 286), (335, 360, 311, 117), (334, 116, 310, 361), (587, 107, 309, 593), (425, 108, 308, 441), (539, 93, 307, 557), (411, 92, 306, 419), (362, 82, 305, 400), (363, 401, 304, 83), (447, 486, 303, 54), (446, 52, 302, 487), (41, 47, 301, 299), (183, 46, 300, 317), (36, 41, 299, 296), (46, 40, 298, 300), (40, 35, 297, 298), (932, 36, 296, 946), (23, 29, 295, 293), (165, 30, 294, 315), (16, 23, 293, 291), (30, 24, 292, 294), (192, 16, 291, 318), (24, 17, 290, 292), (116, 1, 287, 310), (117, 311, 289, 5), (207, 5, 289, 321), (993, 0, 286, 999), (52, 334, 361, 302), (54, 303, 360, 335), (59, 262, 359, 337), (57, 324, 358, 263), (55, 323, 357, 237), (118, 336, 356, 240), (240, 356, 355, 228), (237, 357, 354, 225), (202, 216, 353, 351), (199, 213, 352, 350), (130, 202, 351, 326), (61, 199, 350, 338), (135, 188, 349, 331), (70, 179, 348, 343), (407, 174, 347, 420), (403, 170, 346, 421), (263, 358, 322, 53), (225, 354, 325, 58), (213, 54, 335, 352), (898, 56, 336, 902), (870, 886, 324, 57), (262, 58, 325, 359), (62, 61, 338, 339), (65, 62, 339, 340), (170, 65, 340, 346), (937, 66, 341, 948), (66, 68, 342, 341), (68, 70, 343, 342), (544, 98, 344, 558), (430, 103, 345, 442), (434, 139, 333, 443), (551, 136, 332, 559), (216, 127, 323, 353), (228, 355, 337, 119), (131, 130, 326, 327), (132, 131, 327, 328), (174, 132, 328, 347), (940, 133, 329, 949), (133, 134, 330, 329), (134, 135, 331, 330), (151, 313, 401, 363), (150, 362, 400, 312), (142, 376, 399, 273), (153, 272, 398, 365), (84, 364, 397, 239), (141, 375, 396, 242), (242, 396, 395, 230), (239, 397, 394, 227), (204, 218, 393, 391), (201, 215, 392, 390), (154, 204, 391, 366), (76, 201, 390, 378), (159, 190, 389, 371), (81, 182, 388, 383), (409, 176, 387, 422), (406, 173, 386, 423), (215, 73, 375, 392), (227, 394, 365, 85), (77, 76, 378, 379), (78, 77, 379, 380), (173, 78, 380, 386), (939, 79, 381, 950), (79, 80, 382, 381), (80, 81, 383, 382), (547, 101, 384, 560), (433, 106, 385, 444), (436, 163, 373, 445), (553, 160, 372, 561), (158, 159, 371, 370), (157, 158, 370, 369), (942, 157, 369, 951), (176, 156, 368, 387), (156, 155, 367, 368), (155, 154, 366, 367), (272, 143, 377, 398), (877, 887, 376, 142), (901, 152, 364, 903), (218, 151, 363, 393), (230, 395, 377, 143), (273, 399, 374, 140), (101, 406, 423, 384), (160, 409, 422, 372), (98, 403, 421, 344), (136, 407, 420, 332), (164, 411, 419, 314), (93, 412, 418, 307), (168, 415, 417, 274), (97, 402, 416, 267), (873, 888, 402, 97), (161, 410, 414, 95), (267, 416, 413, 94), (137, 408, 412, 93), (467, 488, 403, 98), (332, 420, 404, 99), (372, 422, 405, 100), (502, 512, 406, 101), (94, 413, 407, 136), (344, 421, 408, 137), (92, 411, 409, 160), (384, 423, 410, 161), (878, 889, 415, 168), (274, 417, 414, 167), (190, 436, 445, 389), (182, 433, 444, 388), (188, 434, 443, 349), (179, 430, 442, 348), (184, 425, 441, 316), (107, 424, 440, 309), (178, 429, 439, 276), (111, 428, 438, 269), (875, 890, 428, 111), (269, 438, 427, 110), (388, 444, 437, 191), (183, 424, 436, 190), (348, 442, 435, 189), (185, 426, 434, 188), (505, 513, 433, 182), (389, 445, 432, 181), (349, 443, 431, 180), (475, 491, 430, 179), (189, 435, 425, 184), (276, 439, 426, 185), (191, 437, 427, 186), (880, 891, 429, 178), (529, 537, 491, 475), (180, 431, 490, 474), (99, 404, 489, 466), (524, 536, 488, 467), (514, 446, 487, 511), (515, 535, 486, 447), (517, 534, 485, 449), (494, 458, 484, 510), (56, 448, 483, 236), (493, 457, 482, 509), (509, 482, 481, 508), (236, 483, 480, 224), (530, 531, 479, 477), (198, 212, 478, 476), (518, 530, 477, 450), (60, 198, 476, 460), (523, 529, 475, 455), (71, 180, 474, 465), (536, 528, 473, 488), (404, 171, 472, 489), (912, 910, 470, 526), (908, 911, 471, 114), (564, 526, 470, 562), (431, 104, 469, 490), (537, 525, 468, 491), (545, 99, 466, 563), (212, 55, 457, 478), (224, 480, 449, 59), (63, 60, 460, 461), (64, 63, 461, 462), (171, 64, 462, 472), (936, 67, 463, 952), (67, 69, 464, 463), (69, 71, 465, 464), (510, 484, 456, 492), (508, 481, 459, 495), (531, 515, 447, 479), (905, 516, 448, 904), (893, 892, 458, 494), (534, 495, 459, 485), (519, 518, 450, 451), (520, 519, 451, 452), (528, 520, 452, 473), (954, 521, 453, 953), (521, 522, 454, 453), (522, 523, 455, 454), (90, 91, 523, 522), (89, 90, 522, 521), (938, 89, 521, 954), (172, 88, 520, 528), (88, 87, 519, 520), (87, 86, 518, 519), (265, 75, 495, 534), (871, 893, 494, 74), (899, 84, 516, 905), (214, 83, 515, 531), (226, 508, 495, 75), (264, 510, 492, 72), (432, 105, 525, 537), (549, 112, 526, 564), (906, 912, 526, 112), (405, 172, 528, 536), (91, 181, 529, 523), (86, 200, 530, 518), (200, 214, 531, 530), (238, 509, 508, 226), (73, 493, 509, 238), (74, 494, 510, 264), (85, 265, 534, 517), (83, 304, 535, 515), (82, 514, 511, 305), (100, 405, 536, 524), (181, 432, 537, 529), (474, 490, 513, 505), (466, 489, 512, 502), (448, 516, 533, 483), (483, 533, 532, 480), (476, 478, 507, 506), (460, 476, 506, 496), (465, 474, 505, 501), (489, 472, 504, 512), (911, 913, 527, 471), (490, 469, 503, 513), (563, 466, 502, 565), (478, 457, 493, 507), (480, 532, 517, 449), (461, 460, 496, 497), (462, 461, 497, 498), (472, 462, 498, 504), (952, 463, 499, 955), (463, 464, 500, 499), (464, 465, 501, 500), (584, 563, 565, 586), (572, 549, 564, 585), (568, 545, 563, 584), (585, 564, 562, 583), (576, 553, 561, 582), (570, 547, 560, 581), (574, 551, 559, 580), (567, 544, 558, 579), (588, 539, 557, 578), (92, 538, 556, 306), (566, 543, 555, 577), (96, 542, 554, 266), (587, 538, 553, 576), (581, 560, 552, 575), (589, 540, 551, 574), (579, 558, 550, 573), (909, 914, 548, 113), (583, 562, 548, 571), (872, 894, 542, 96), (266, 554, 541, 95), (896, 895, 543, 566), (575, 552, 541, 590), (577, 555, 540, 589), (573, 550, 539, 588), (916, 915, 549, 572), (580, 559, 545, 568), (582, 561, 546, 569), (586, 565, 547, 570), (503, 586, 570, 106), (373, 582, 569, 105), (333, 580, 568, 104), (907, 916, 572, 115), (138, 573, 588, 108), (268, 577, 589, 109), (162, 575, 590, 110), (874, 896, 566, 102), (471, 583, 571, 114), (345, 579, 573, 138), (109, 589, 574, 139), (385, 581, 575, 162), (107, 587, 576, 163), (102, 566, 577, 268), (108, 588, 578, 308), (103, 567, 579, 345), (139, 574, 580, 333), (106, 570, 581, 385), (163, 576, 582, 373), (527, 585, 583, 471), (104, 568, 584, 469), (115, 572, 585, 527), (469, 584, 586, 503), (538, 587, 593, 556), (542, 591, 592, 554), (914, 917, 571, 548), (894, 897, 591, 542), (554, 592, 590, 541), (798, 801, 645, 642), (778, 800, 644, 614), (800, 799, 643, 644), (776, 798, 642, 612), (751, 627, 641, 757), (775, 797, 640, 611), (797, 796, 639, 640), (757, 641, 638, 756), (784, 795, 637, 620), (779, 794, 636, 615), (782, 793, 635, 618), (777, 792, 634, 613), (753, 629, 633, 755), (781, 791, 632, 617), (774, 790, 631, 610), (750, 626, 630, 754), (787, 789, 625, 623), (760, 788, 624, 596), (762, 787, 623, 598), (788, 786, 622, 624), (794, 785, 621, 636), (773, 784, 620, 609), (792, 783, 619, 634), (767, 782, 618, 603), (760, 596, 629, 753), (758, 781, 617, 594), (754, 630, 628, 752), (790, 780, 616, 631), (801, 779, 615, 645), (795, 778, 614, 637), (799, 777, 613, 643), (793, 776, 612, 635), (791, 775, 611, 632), (755, 633, 627, 751), (756, 638, 626, 750), (796, 774, 610, 639), (771, 773, 609, 607), (785, 772, 608, 621), (768, 771, 607, 604), (772, 770, 606, 608), (770, 769, 605, 606), (963, 768, 604, 956), (765, 767, 603, 601), (783, 766, 602, 619), (763, 765, 601, 599), (766, 764, 600, 602), (786, 763, 599, 622), (764, 762, 598, 600), (780, 759, 595, 616), (752, 628, 597, 761), (789, 761, 597, 625), (1003, 758, 594, 1000), (642, 645, 689, 686), (614, 644, 688, 666), (644, 643, 687, 688), (612, 642, 686, 664), (627, 691, 697, 641), (611, 640, 685, 663), (640, 639, 684, 685), (641, 697, 696, 638), (620, 637, 683, 672), (615, 636, 682, 667), (618, 635, 681, 670), (613, 634, 680, 665), (629, 693, 695, 633), (617, 632, 679, 669), (610, 631, 678, 662), (626, 690, 694, 630), (623, 625, 677, 675), (596, 624, 676, 648), (598, 623, 675, 650), (624, 622, 674, 676), (636, 621, 673, 682), (609, 620, 672, 661), (634, 619, 671, 680), (603, 618, 670, 655), (596, 648, 693, 629), (594, 617, 669, 646), (630, 694, 692, 628), (631, 616, 668, 678), (645, 615, 667, 689), (637, 614, 666, 683), (643, 613, 665, 687), (635, 612, 664, 681), (632, 611, 663, 679), (633, 695, 691, 627), (638, 696, 690, 626), (639, 610, 662, 684), (607, 609, 661, 659), (621, 608, 660, 673), (604, 607, 659, 656), (608, 606, 658, 660), (606, 605, 657, 658), (956, 604, 656, 958), (601, 603, 655, 653), (619, 602, 654, 671), (599, 601, 653, 651), (602, 600, 652, 654), (622, 599, 651, 674), (600, 598, 650, 652), (616, 595, 647, 668), (628, 692, 649, 597), (625, 597, 649, 677), (1000, 594, 646, 1001), (686, 689, 741, 738), (666, 688, 740, 718), (688, 687, 739, 740), (664, 686, 738, 716), (691, 743, 749, 697), (663, 685, 737, 715), (685, 684, 736, 737), (697, 749, 748, 696), (672, 683, 735, 724), (667, 682, 734, 719), (670, 681, 733, 722), (665, 680, 732, 717), (693, 745, 747, 695), (669, 679, 731, 721), (662, 678, 730, 714), (690, 742, 746, 694), (675, 677, 729, 727), (648, 676, 728, 700), (650, 675, 727, 702), (676, 674, 726, 728), (682, 673, 725, 734), (661, 672, 724, 713), (680, 671, 723, 732), (655, 670, 722, 707), (648, 700, 745, 693), (646, 669, 721, 698), (694, 746, 744, 692), (678, 668, 720, 730), (689, 667, 719, 741), (683, 666, 718, 735), (687, 665, 717, 739), (681, 664, 716, 733), (679, 663, 715, 731), (695, 747, 743, 691), (696, 748, 742, 690), (684, 662, 714, 736), (659, 661, 713, 711), (673, 660, 712, 725), (656, 659, 711, 708), (660, 658, 710, 712), (658, 657, 709, 710), (958, 656, 708, 960), (653, 655, 707, 705), (671, 654, 706, 723), (651, 653, 705, 703), (654, 652, 704, 706), (674, 651, 703, 726), (652, 650, 702, 704), (668, 647, 699, 720), (692, 744, 701, 649), (677, 649, 701, 729), (1001, 646, 698, 1002), (999, 286, 758, 1003), (321, 289, 761, 789), (311, 752, 761, 289), (310, 287, 759, 780), (292, 290, 762, 764), (318, 291, 763, 786), (294, 292, 764, 766), (291, 293, 765, 763), (315, 294, 766, 783), (293, 295, 767, 765), (946, 296, 768, 963), (298, 297, 769, 770), (300, 298, 770, 772), (296, 299, 771, 768), (317, 300, 772, 785), (299, 301, 773, 771), (487, 302, 774, 796), (486, 756, 750, 303), (401, 755, 751, 304), (400, 305, 775, 791), (419, 306, 776, 793), (557, 307, 777, 799), (441, 308, 778, 795), (593, 309, 779, 801), (361, 310, 780, 790), (360, 754, 752, 311), (286, 312, 781, 758), (288, 760, 753, 313), (295, 314, 782, 767), (418, 315, 783, 792), (301, 316, 784, 773), (440, 317, 785, 794), (320, 318, 786, 788), (290, 319, 787, 762), (288, 320, 788, 760), (319, 321, 789, 787), (303, 750, 754, 360), (302, 361, 790, 774), (312, 400, 791, 781), (313, 753, 755, 401), (307, 418, 792, 777), (314, 419, 793, 782), (309, 440, 794, 779), (316, 441, 795, 784), (535, 757, 756, 486), (511, 487, 796, 797), (305, 511, 797, 775), (304, 751, 757, 535), (306, 556, 798, 776), (578, 557, 799, 800), (308, 578, 800, 778), (556, 593, 801, 798), (738, 741, 845, 842), (718, 740, 844, 822), (740, 739, 843, 844), (716, 738, 842, 820), (743, 847, 853, 749), (715, 737, 841, 819), (737, 736, 840, 841), (749, 853, 852, 748), (724, 735, 839, 828), (719, 734, 838, 823), (722, 733, 837, 826), (717, 732, 836, 821), (745, 849, 851, 747), (721, 731, 835, 825), (714, 730, 834, 818), (742, 846, 850, 746), (727, 729, 833, 831), (700, 728, 832, 804), (702, 727, 831, 806), (728, 726, 830, 832), (734, 725, 829, 838), (713, 724, 828, 817), (732, 723, 827, 836), (707, 722, 826, 811), (700, 804, 849, 745), (698, 721, 825, 802), (746, 850, 848, 744), (730, 720, 824, 834), (741, 719, 823, 845), (735, 718, 822, 839), (739, 717, 821, 843), (733, 716, 820, 837), (731, 715, 819, 835), (747, 851, 847, 743), (748, 852, 846, 742), (736, 714, 818, 840), (711, 713, 817, 815), (725, 712, 816, 829), (708, 711, 815, 812), (712, 710, 814, 816), (710, 709, 813, 814), (960, 708, 812, 964), (705, 707, 811, 809), (723, 706, 810, 827), (703, 705, 809, 807), (706, 704, 808, 810), (726, 703, 807, 830), (704, 702, 806, 808), (720, 699, 803, 824), (744, 848, 805, 701), (729, 701, 805, 833), (1002, 698, 802, 1004), (842, 845, 897, 894), (822, 844, 896, 874), (844, 843, 895, 896), (820, 842, 894, 872), (847, 899, 905, 853), (819, 841, 893, 871), (841, 840, 892, 893), (853, 905, 904, 852), (828, 839, 891, 880), (823, 838, 890, 875), (826, 837, 889, 878), (821, 836, 888, 873), (849, 901, 903, 851), (825, 835, 887, 877), (818, 834, 886, 870), (846, 898, 902, 850), (831, 833, 885, 883), (804, 832, 884, 856), (806, 831, 883, 858), (832, 830, 882, 884), (838, 829, 881, 890), (817, 828, 880, 869), (836, 827, 879, 888), (811, 826, 878, 863), (804, 856, 901, 849), (802, 825, 877, 854), (850, 902, 900, 848), (834, 824, 876, 886), (845, 823, 875, 897), (839, 822, 874, 891), (843, 821, 873, 895), (837, 820, 872, 889), (835, 819, 871, 887), (851, 903, 899, 847), (852, 904, 898, 846), (840, 818, 870, 892), (815, 817, 869, 867), (829, 816, 868, 881), (812, 815, 867, 864), (816, 814, 866, 868), (814, 813, 865, 866), (964, 812, 864, 966), (809, 811, 863, 861), (827, 810, 862, 879), (807, 809, 861, 859), (810, 808, 860, 862), (830, 807, 859, 882), (808, 806, 858, 860), (824, 803, 855, 876), (848, 900, 857, 805), (833, 805, 857, 885), (1004, 802, 854, 1005), (926, 929, 917, 914), (918, 928, 916, 907), (928, 927, 915, 916), (920, 926, 914, 909), (923, 925, 913, 911), (921, 924, 912, 906), (919, 923, 911, 908), (924, 922, 910, 912), (922, 920, 909, 910), (929, 919, 908, 917), (925, 918, 907, 913), (927, 921, 906, 915), (546, 100, 921, 927), (525, 105, 918, 925), (567, 103, 919, 929), (467, 98, 920, 922), (524, 467, 922, 924), (103, 468, 923, 919), (100, 524, 924, 921), (468, 525, 925, 923), (98, 544, 926, 920), (569, 546, 927, 928), (105, 569, 928, 918), (544, 567, 929, 926), (813, 965, 967, 865), (991, 964, 966, 992), (709, 961, 965, 813), (989, 960, 964, 991), (978, 946, 963, 990), (297, 947, 962, 769), (657, 959, 961, 709), (988, 958, 960, 989), (605, 957, 959, 657), (987, 956, 958, 988), (769, 962, 957, 605), (990, 963, 956, 987), (983, 952, 955, 986), (971, 938, 954, 985), (985, 954, 953, 984), (969, 936, 952, 983), (975, 942, 951, 982), (972, 939, 950, 981), (973, 940, 949, 980), (970, 937, 948, 979), (35, 931, 947, 297), (994, 932, 946, 978), (39, 935, 945, 257), (968, 930, 944, 977), (981, 950, 943, 976), (993, 931, 942, 975), (979, 948, 941, 974), (995, 933, 940, 973), (986, 955, 939, 972), (982, 951, 938, 971), (984, 953, 937, 970), (980, 949, 936, 969), (992, 966, 930, 968), (976, 943, 934, 996), (977, 944, 933, 995), (974, 941, 932, 994), (865, 967, 935, 39), (257, 945, 934, 38), (116, 974, 994, 1), (245, 977, 995, 2), (140, 976, 996, 3), (855, 992, 968, 9), (322, 980, 969, 53), (446, 984, 970, 52), (362, 982, 971, 82), (492, 986, 972, 72), (2, 995, 973, 126), (334, 979, 974, 116), (0, 993, 975, 150), (374, 981, 976, 140), (9, 968, 977, 245), (1, 994, 978, 287), (52, 970, 979, 334), (126, 973, 980, 322), (72, 972, 981, 374), (150, 975, 982, 362), (53, 969, 983, 456), (514, 985, 984, 446), (82, 971, 985, 514), (456, 983, 986, 492), (759, 990, 987, 595), (595, 987, 988, 647), (647, 988, 989, 699), (287, 978, 990, 759), (699, 989, 991, 803), (803, 991, 992, 855), (965, 1004, 1005, 967), (961, 1002, 1004, 965), (947, 999, 1003, 962), (959, 1001, 1002, 961), (957, 1000, 1001, 959), (962, 1003, 1000, 957), (931, 993, 999, 947), (935, 997, 998, 945), (967, 1005, 997, 935), (945, 998, 996, 934)])
me_cube_003.materials.append(mat_ovenbodymat)
me_cube_003.use_remesh_preserve_volume = False
me_cube_003.use_remesh_preserve_attributes = False
me_cube_003.use_mirror_vertex_groups = False
me_cube_003.update()
me_plane = bpy.data.meshes.new('Plane')
me_plane.from_pydata([(-1.0, -1.0, 0.0), (1.0, -1.0, 0.0), (-1.0, 1.0, 0.0), (1.0, 1.0, 0.0)], [], [(0, 1, 3, 2)])
me_plane.materials.append(mat_glassmat)
me_plane.use_remesh_preserve_volume = False
me_plane.use_remesh_preserve_attributes = False
me_plane.use_mirror_vertex_groups = False
me_plane.update()
me_cylinder = bpy.data.meshes.new('Cylinder')
me_cylinder.from_pydata([(0.0, 1.0, -1.0), (0.0, 1.0, 1.0), (0.1951, 0.9808, -1.0), (0.1951, 0.9808, 1.0), (0.3827, 0.9239, -1.0), (0.3827, 0.9239, 1.0), (0.5556, 0.8315, -1.0), (0.5556, 0.8315, 1.0), (0.7071, 0.7071, -1.0), (0.7071, 0.7071, 1.0), (0.8315, 0.5556, -1.0), (0.8315, 0.5556, 1.0), (0.9239, 0.3827, -1.0), (0.9239, 0.3827, 1.0), (0.9808, 0.1951, -1.0), (0.9808, 0.1951, 1.0), (1.0, 7.55e-08, -1.0), (1.0, 7.55e-08, 1.0), (0.9808, -0.1951, -1.0), (0.9808, -0.1951, 1.0), (0.9239, -0.3827, -1.0), (0.9239, -0.3827, 1.0), (0.8315, -0.5556, -1.0), (0.8315, -0.5556, 1.0), (0.7071, -0.7071, -1.0), (0.7071, -0.7071, 1.0), (0.5556, -0.8315, -1.0), (0.5556, -0.8315, 1.0), (0.3827, -0.9239, -1.0), (0.3827, -0.9239, 1.0), (0.1951, -0.9808, -1.0), (0.1951, -0.9808, 1.0), (-3.258e-07, -1.0, -1.0), (-3.258e-07, -1.0, 1.0), (-0.1951, -0.9808, -1.0), (-0.1951, -0.9808, 1.0), (-0.3827, -0.9239, -1.0), (-0.3827, -0.9239, 1.0), (-0.5556, -0.8315, -1.0), (-0.5556, -0.8315, 1.0), (-0.7071, -0.7071, -1.0), (-0.7071, -0.7071, 1.0), (-0.8315, -0.5556, -1.0), (-0.8315, -0.5556, 1.0), (-0.9239, -0.3827, -1.0), (-0.9239, -0.3827, 1.0), (-0.9808, -0.1951, -1.0), (-0.9808, -0.1951, 1.0), (-1.0, 9.656e-07, -1.0), (-1.0, 9.656e-07, 1.0), (-0.9808, 0.1951, -1.0), (-0.9808, 0.1951, 1.0), (-0.9239, 0.3827, -1.0), (-0.9239, 0.3827, 1.0), (-0.8315, 0.5556, -1.0), (-0.8315, 0.5556, 1.0), (-0.7071, 0.7071, -1.0), (-0.7071, 0.7071, 1.0), (-0.5556, 0.8315, -1.0), (-0.5556, 0.8315, 1.0), (-0.3827, 0.9239, -1.0), (-0.3827, 0.9239, 1.0), (-0.1951, 0.9808, -1.0), (-0.1951, 0.9808, 1.0)], [], [(0, 1, 3, 2), (2, 3, 5, 4), (4, 5, 7, 6), (6, 7, 9, 8), (8, 9, 11, 10), (10, 11, 13, 12), (12, 13, 15, 14), (14, 15, 17, 16), (16, 17, 19, 18), (18, 19, 21, 20), (20, 21, 23, 22), (22, 23, 25, 24), (24, 25, 27, 26), (26, 27, 29, 28), (28, 29, 31, 30), (30, 31, 33, 32), (32, 33, 35, 34), (34, 35, 37, 36), (36, 37, 39, 38), (38, 39, 41, 40), (40, 41, 43, 42), (42, 43, 45, 44), (44, 45, 47, 46), (46, 47, 49, 48), (48, 49, 51, 50), (50, 51, 53, 52), (52, 53, 55, 54), (54, 55, 57, 56), (56, 57, 59, 58), (58, 59, 61, 60), (3, 1, 63, 61, 59, 57, 55, 53, 51, 49, 47, 45, 43, 41, 39, 37, 35, 33, 31, 29, 27, 25, 23, 21, 19, 17, 15, 13, 11, 9, 7, 5), (62, 63, 1, 0), (60, 61, 63, 62), (0, 2, 4, 6, 8, 10, 12, 14, 16, 18, 20, 22, 24, 26, 28, 30, 32, 34, 36, 38, 40, 42, 44, 46, 48, 50, 52, 54, 56, 58, 60, 62)])
me_cylinder.materials.append(mat_dialslotmat)
me_cylinder.use_remesh_preserve_volume = False
me_cylinder.use_remesh_preserve_attributes = False
me_cylinder.use_mirror_vertex_groups = False
me_cylinder.update()
me_cylinder_001 = bpy.data.meshes.new('Cylinder.001')
me_cylinder_001.from_pydata([(0.0, 1.0, -1.0), (0.0, 1.0, 1.0), (0.1951, 0.9808, -1.0), (0.1951, 0.9808, 1.0), (0.3827, 0.9239, -1.0), (0.3827, 0.9239, 1.0), (0.5556, 0.8315, -1.0), (0.5556, 0.8315, 1.0), (0.7071, 0.7071, -1.0), (0.7071, 0.7071, 1.0), (0.8315, 0.5556, -1.0), (0.8315, 0.5556, 1.0), (0.9239, 0.3827, -1.0), (0.9239, 0.3827, 1.0), (0.9808, 0.1951, -1.0), (0.9808, 0.1951, 1.0), (1.0, 7.55e-08, -1.0), (1.0, 7.55e-08, 1.0), (0.9808, -0.1951, -1.0), (0.9808, -0.1951, 1.0), (0.9239, -0.3827, -1.0), (0.9239, -0.3827, 1.0), (0.8315, -0.5556, -1.0), (0.8315, -0.5556, 1.0), (0.7071, -0.7071, -1.0), (0.7071, -0.7071, 1.0), (0.5556, -0.8315, -1.0), (0.5556, -0.8315, 1.0), (0.3827, -0.9239, -1.0), (0.3827, -0.9239, 1.0), (0.1951, -0.9808, -1.0), (0.1951, -0.9808, 1.0), (-3.258e-07, -1.0, -1.0), (-3.258e-07, -1.0, 1.0), (-0.1951, -0.9808, -1.0), (-0.1951, -0.9808, 1.0), (-0.3827, -0.9239, -1.0), (-0.3827, -0.9239, 1.0), (-0.5556, -0.8315, -1.0), (-0.5556, -0.8315, 1.0), (-0.7071, -0.7071, -1.0), (-0.7071, -0.7071, 1.0), (-0.8315, -0.5556, -1.0), (-0.8315, -0.5556, 1.0), (-0.9239, -0.3827, -1.0), (-0.9239, -0.3827, 1.0), (-0.9808, -0.1951, -1.0), (-0.9808, -0.1951, 1.0), (-1.0, 9.656e-07, -1.0), (-1.0, 9.656e-07, 1.0), (-0.9808, 0.1951, -1.0), (-0.9808, 0.1951, 1.0), (-0.9239, 0.3827, -1.0), (-0.9239, 0.3827, 1.0), (-0.8315, 0.5556, -1.0), (-0.8315, 0.5556, 1.0), (-0.7071, 0.7071, -1.0), (-0.7071, 0.7071, 1.0), (-0.5556, 0.8315, -1.0), (-0.5556, 0.8315, 1.0), (-0.3827, 0.9239, -1.0), (-0.3827, 0.9239, 1.0), (-0.1951, 0.9808, -1.0), (-0.1951, 0.9808, 1.0)], [], [(0, 1, 3, 2), (2, 3, 5, 4), (4, 5, 7, 6), (6, 7, 9, 8), (8, 9, 11, 10), (10, 11, 13, 12), (12, 13, 15, 14), (14, 15, 17, 16), (16, 17, 19, 18), (18, 19, 21, 20), (20, 21, 23, 22), (22, 23, 25, 24), (24, 25, 27, 26), (26, 27, 29, 28), (28, 29, 31, 30), (30, 31, 33, 32), (32, 33, 35, 34), (34, 35, 37, 36), (36, 37, 39, 38), (38, 39, 41, 40), (40, 41, 43, 42), (42, 43, 45, 44), (44, 45, 47, 46), (46, 47, 49, 48), (48, 49, 51, 50), (50, 51, 53, 52), (52, 53, 55, 54), (54, 55, 57, 56), (56, 57, 59, 58), (58, 59, 61, 60), (3, 1, 63, 61, 59, 57, 55, 53, 51, 49, 47, 45, 43, 41, 39, 37, 35, 33, 31, 29, 27, 25, 23, 21, 19, 17, 15, 13, 11, 9, 7, 5), (62, 63, 1, 0), (60, 61, 63, 62), (0, 2, 4, 6, 8, 10, 12, 14, 16, 18, 20, 22, 24, 26, 28, 30, 32, 34, 36, 38, 40, 42, 44, 46, 48, 50, 52, 54, 56, 58, 60, 62)])
me_cylinder_001.materials.append(mat_dialslotmat)
me_cylinder_001.use_remesh_preserve_volume = False
me_cylinder_001.use_remesh_preserve_attributes = False
me_cylinder_001.use_mirror_vertex_groups = False
me_cylinder_001.update()
me_cylinder_002 = bpy.data.meshes.new('Cylinder.002')
me_cylinder_002.from_pydata([(0.0, 1.0, -1.0), (0.0, 1.0, 1.0), (0.1951, 0.9808, -1.0), (0.1951, 0.9808, 1.0), (0.3827, 0.9239, -1.0), (0.3827, 0.9239, 1.0), (0.5556, 0.8315, -1.0), (0.5556, 0.8315, 1.0), (0.7071, 0.7071, -1.0), (0.7071, 0.7071, 1.0), (0.8315, 0.5556, -1.0), (0.8315, 0.5556, 1.0), (0.9239, 0.3827, -1.0), (0.9239, 0.3827, 1.0), (0.9808, 0.1951, -1.0), (0.9808, 0.1951, 1.0), (1.0, 7.55e-08, -1.0), (1.0, 7.55e-08, 1.0), (0.9808, -0.1951, -1.0), (0.9808, -0.1951, 1.0), (0.9239, -0.3827, -1.0), (0.9239, -0.3827, 1.0), (0.8315, -0.5556, -1.0), (0.8315, -0.5556, 1.0), (0.7071, -0.7071, -1.0), (0.7071, -0.7071, 1.0), (0.5556, -0.8315, -1.0), (0.5556, -0.8315, 1.0), (0.3827, -0.9239, -1.0), (0.3827, -0.9239, 1.0), (0.1951, -0.9808, -1.0), (0.1951, -0.9808, 1.0), (-3.258e-07, -1.0, -1.0), (-3.258e-07, -1.0, 1.0), (-0.1951, -0.9808, -1.0), (-0.1951, -0.9808, 1.0), (-0.3827, -0.9239, -1.0), (-0.3827, -0.9239, 1.0), (-0.5556, -0.8315, -1.0), (-0.5556, -0.8315, 1.0), (-0.7071, -0.7071, -1.0), (-0.7071, -0.7071, 1.0), (-0.8315, -0.5556, -1.0), (-0.8315, -0.5556, 1.0), (-0.9239, -0.3827, -1.0), (-0.9239, -0.3827, 1.0), (-0.9808, -0.1951, -1.0), (-0.9808, -0.1951, 1.0), (-1.0, 9.656e-07, -1.0), (-1.0, 9.656e-07, 1.0), (-0.9808, 0.1951, -1.0), (-0.9808, 0.1951, 1.0), (-0.9239, 0.3827, -1.0), (-0.9239, 0.3827, 1.0), (-0.8315, 0.5556, -1.0), (-0.8315, 0.5556, 1.0), (-0.7071, 0.7071, -1.0), (-0.7071, 0.7071, 1.0), (-0.5556, 0.8315, -1.0), (-0.5556, 0.8315, 1.0), (-0.3827, 0.9239, -1.0), (-0.3827, 0.9239, 1.0), (-0.1951, 0.9808, -1.0), (-0.1951, 0.9808, 1.0)], [], [(0, 1, 3, 2), (2, 3, 5, 4), (4, 5, 7, 6), (6, 7, 9, 8), (8, 9, 11, 10), (10, 11, 13, 12), (12, 13, 15, 14), (14, 15, 17, 16), (16, 17, 19, 18), (18, 19, 21, 20), (20, 21, 23, 22), (22, 23, 25, 24), (24, 25, 27, 26), (26, 27, 29, 28), (28, 29, 31, 30), (30, 31, 33, 32), (32, 33, 35, 34), (34, 35, 37, 36), (36, 37, 39, 38), (38, 39, 41, 40), (40, 41, 43, 42), (42, 43, 45, 44), (44, 45, 47, 46), (46, 47, 49, 48), (48, 49, 51, 50), (50, 51, 53, 52), (52, 53, 55, 54), (54, 55, 57, 56), (56, 57, 59, 58), (58, 59, 61, 60), (3, 1, 63, 61, 59, 57, 55, 53, 51, 49, 47, 45, 43, 41, 39, 37, 35, 33, 31, 29, 27, 25, 23, 21, 19, 17, 15, 13, 11, 9, 7, 5), (62, 63, 1, 0), (60, 61, 63, 62), (0, 2, 4, 6, 8, 10, 12, 14, 16, 18, 20, 22, 24, 26, 28, 30, 32, 34, 36, 38, 40, 42, 44, 46, 48, 50, 52, 54, 56, 58, 60, 62)])
me_cylinder_002.materials.append(mat_dialslotmat)
me_cylinder_002.use_remesh_preserve_volume = False
me_cylinder_002.use_remesh_preserve_attributes = False
me_cylinder_002.use_mirror_vertex_groups = False
me_cylinder_002.update()
me_cylinder_003 = bpy.data.meshes.new('Cylinder.003')
me_cylinder_003.from_pydata([(0.0, 1.0, -1.0), (0.0, 1.0, 1.0), (0.1951, 0.9808, -1.0), (0.1951, 0.9808, 1.0), (0.3827, 0.9239, -1.0), (0.3827, 0.9239, 1.0), (0.5556, 0.8315, -1.0), (0.5556, 0.8315, 1.0), (0.7071, 0.7071, -1.0), (0.7071, 0.7071, 1.0), (0.8315, 0.5556, -1.0), (0.8315, 0.5556, 1.0), (0.9239, 0.3827, -1.0), (0.9239, 0.3827, 1.0), (0.9808, 0.1951, -1.0), (0.9808, 0.1951, 1.0), (1.0, 7.55e-08, -1.0), (1.0, 7.55e-08, 1.0), (0.9808, -0.1951, -1.0), (0.9808, -0.1951, 1.0), (0.9239, -0.3827, -1.0), (0.9239, -0.3827, 1.0), (0.8315, -0.5556, -1.0), (0.8315, -0.5556, 1.0), (0.7071, -0.7071, -1.0), (0.7071, -0.7071, 1.0), (0.5556, -0.8315, -1.0), (0.5556, -0.8315, 1.0), (0.3827, -0.9239, -1.0), (0.3827, -0.9239, 1.0), (0.1951, -0.9808, -1.0), (0.1951, -0.9808, 1.0), (-3.258e-07, -1.0, -1.0), (-3.258e-07, -1.0, 1.0), (-0.1951, -0.9808, -1.0), (-0.1951, -0.9808, 1.0), (-0.3827, -0.9239, -1.0), (-0.3827, -0.9239, 1.0), (-0.5556, -0.8315, -1.0), (-0.5556, -0.8315, 1.0), (-0.7071, -0.7071, -1.0), (-0.7071, -0.7071, 1.0), (-0.8315, -0.5556, -1.0), (-0.8315, -0.5556, 1.0), (-0.9239, -0.3827, -1.0), (-0.9239, -0.3827, 1.0), (-0.9808, -0.1951, -1.0), (-0.9808, -0.1951, 1.0), (-1.0, 9.656e-07, -1.0), (-1.0, 9.656e-07, 1.0), (-0.9808, 0.1951, -1.0), (-0.9808, 0.1951, 1.0), (-0.9239, 0.3827, -1.0), (-0.9239, 0.3827, 1.0), (-0.8315, 0.5556, -1.0), (-0.8315, 0.5556, 1.0), (-0.7071, 0.7071, -1.0), (-0.7071, 0.7071, 1.0), (-0.5556, 0.8315, -1.0), (-0.5556, 0.8315, 1.0), (-0.3827, 0.9239, -1.0), (-0.3827, 0.9239, 1.0), (-0.1951, 0.9808, -1.0), (-0.1951, 0.9808, 1.0)], [], [(0, 1, 3, 2), (2, 3, 5, 4), (4, 5, 7, 6), (6, 7, 9, 8), (8, 9, 11, 10), (10, 11, 13, 12), (12, 13, 15, 14), (14, 15, 17, 16), (16, 17, 19, 18), (18, 19, 21, 20), (20, 21, 23, 22), (22, 23, 25, 24), (24, 25, 27, 26), (26, 27, 29, 28), (28, 29, 31, 30), (30, 31, 33, 32), (32, 33, 35, 34), (34, 35, 37, 36), (36, 37, 39, 38), (38, 39, 41, 40), (40, 41, 43, 42), (42, 43, 45, 44), (44, 45, 47, 46), (46, 47, 49, 48), (48, 49, 51, 50), (50, 51, 53, 52), (52, 53, 55, 54), (54, 55, 57, 56), (56, 57, 59, 58), (58, 59, 61, 60), (3, 1, 63, 61, 59, 57, 55, 53, 51, 49, 47, 45, 43, 41, 39, 37, 35, 33, 31, 29, 27, 25, 23, 21, 19, 17, 15, 13, 11, 9, 7, 5), (62, 63, 1, 0), (60, 61, 63, 62), (0, 2, 4, 6, 8, 10, 12, 14, 16, 18, 20, 22, 24, 26, 28, 30, 32, 34, 36, 38, 40, 42, 44, 46, 48, 50, 52, 54, 56, 58, 60, 62)])
me_cylinder_003.materials.append(mat_dialslotmat)
me_cylinder_003.use_remesh_preserve_volume = False
me_cylinder_003.use_remesh_preserve_attributes = False
me_cylinder_003.use_mirror_vertex_groups = False
me_cylinder_003.update()
me_cylinder_004 = bpy.data.meshes.new('Cylinder.004')
me_cylinder_004.from_pydata([(-0.9821, 0.05989, -1.0), (-0.9821, 0.05989, 1.0), (-0.9544, 0.254, -1.0), (-0.9544, 0.254, 1.0), (-0.8893, 0.4389, -1.0), (-0.8893, 0.4389, 1.0), (-0.7895, 0.6076, -1.0), (-0.7895, 0.6076, 1.0), (-0.6586, 0.7535, -1.0), (-0.6586, 0.7535, 1.0), (-0.5018, 0.8712, -1.0), (-0.5018, 0.8712, 1.0), (-0.325, 0.9559, -1.0), (-0.325, 0.9559, 1.0), (-0.1351, 1.005, -1.0), (-0.1351, 1.005, 1.0), (0.06062, 1.015, -1.0), (0.06062, 1.015, 1.0), (0.2547, 0.9876, -1.0), (0.2547, 0.9876, 1.0), (0.4396, 0.9225, -1.0), (0.4396, 0.9225, 1.0), (0.6083, 0.8227, -1.0), (0.6083, 0.8227, 1.0), (0.7543, 0.6918, -1.0), (0.7543, 0.6918, 1.0), (0.8719, 0.535, -1.0), (0.8719, 0.535, 1.0), (0.9567, 0.3582, -1.0), (0.9567, 0.3582, 1.0), (1.005, 0.1683, -1.0), (1.005, 0.1683, 1.0), (1.016, -0.02742, -1.0), (1.016, -0.02742, 1.0), (0.9883, -0.2215, -1.0), (0.9883, -0.2215, 1.0), (0.9233, -0.4064, -1.0), (0.9233, -0.4064, 1.0), (0.8234, -0.5751, -1.0), (0.8234, -0.5751, 1.0), (0.6925, -0.7211, -1.0), (0.6925, -0.7211, 1.0), (0.5357, -0.8387, -1.0), (0.5357, -0.8387, 1.0), (0.3589, -0.9235, -1.0), (0.3589, -0.9235, 1.0), (0.169, -0.9721, -1.0), (0.169, -0.9721, 1.0), (-0.0267, -0.9828, -1.0), (-0.0267, -0.9828, 1.0), (-0.2208, -0.9551, -1.0), (-0.2208, -0.9551, 1.0), (-0.4057, -0.8901, -1.0), (-0.4057, -0.8901, 1.0), (-0.5744, -0.7902, -1.0), (-0.5744, -0.7902, 1.0), (-0.7203, -0.6593, -1.0), (-0.7203, -0.6593, 1.0), (-0.838, -0.5025, -1.0), (-0.838, -0.5025, 1.0), (-0.9227, -0.3257, -1.0), (-0.9227, -0.3257, 1.0), (-0.9714, -0.1358, -1.0), (-0.9714, -0.1358, 1.0), (-0.9376, 0.05795, -1.0), (-0.9111, 0.2434, -1.0), (-0.849, 0.4201, -1.0), (-0.7536, 0.5813, -1.0), (-0.6285, 0.7207, -1.0), (-0.4787, 0.8331, -1.0), (-0.3098, 0.9141, -1.0), (-0.1284, 0.9606, -1.0), (0.05867, 0.9708, -1.0), (0.2441, 0.9443, -1.0), (0.4208, 0.8822, -1.0), (0.582, 0.7868, -1.0), (0.7214, 0.6617, -1.0), (0.8338, 0.5119, -1.0), (0.9148, 0.343, -1.0), (0.9613, 0.1616, -1.0), (0.9715, -0.02548, -1.0), (0.9451, -0.2109, -1.0), (0.8829, -0.3876, -1.0), (0.7875, -0.5488, -1.0), (0.6624, -0.6882, -1.0), (0.5126, -0.8006, -1.0), (0.3437, -0.8816, -1.0), (0.1623, -0.9281, -1.0), (-0.02476, -0.9383, -1.0), (-0.2102, -0.9119, -1.0), (-0.3869, -0.8497, -1.0), (-0.5481, -0.7543, -1.0), (-0.6875, -0.6293, -1.0), (-0.7999, -0.4794, -1.0), (-0.8809, -0.3105, -1.0), (-0.9274, -0.1291, -1.0), (-0.9108, 0.2433, 1.0), (-0.9373, 0.05794, 1.0), (-0.8487, 0.4199, 1.0), (-0.7533, 0.5811, 1.0), (-0.6283, 0.7205, 1.0), (-0.4785, 0.8328, 1.0), (-0.3097, 0.9138, 1.0), (-0.1283, 0.9603, 1.0), (0.05866, 0.9705, 1.0), (0.244, 0.944, 1.0), (0.4207, 0.8819, 1.0), (0.5818, 0.7865, 1.0), (0.7212, 0.6615, 1.0), (0.8336, 0.5117, 1.0), (0.9145, 0.3429, 1.0), (0.961, 0.1615, 1.0), (0.9712, -0.02547, 1.0), (0.9447, -0.2108, 1.0), (0.8826, -0.3875, 1.0), (0.7872, -0.5486, 1.0), (0.6622, -0.688, 1.0), (0.5124, -0.8004, 1.0), (0.3436, -0.8813, 1.0), (0.1622, -0.9278, 1.0), (-0.02474, -0.938, 1.0), (-0.2101, -0.9115, 1.0), (-0.3867, -0.8494, 1.0), (-0.5479, -0.754, 1.0), (-0.6873, -0.629, 1.0), (-0.7996, -0.4792, 1.0), (-0.8806, -0.3104, 1.0), (-0.9271, -0.129, 1.0), (-0.9821, 0.05989, -0.8621), (-0.9544, 0.254, -0.8621), (-0.8893, 0.4389, -0.8621), (-0.7895, 0.6076, -0.8621), (-0.6586, 0.7535, -0.8621), (-0.5018, 0.8712, -0.8621), (-0.325, 0.9559, -0.8621), (-0.1351, 1.005, -0.8621), (0.06062, 1.015, -0.8621), (0.2547, 0.9876, -0.8621), (0.4396, 0.9225, -0.8621), (0.6083, 0.8227, -0.8621), (0.7543, 0.6918, -0.8621), (0.8719, 0.535, -0.8621), (0.9567, 0.3582, -0.8621), (1.005, 0.1683, -0.8621), (1.016, -0.02742, -0.8621), (0.9883, -0.2215, -0.8621), (0.9233, -0.4064, -0.8621), (0.8234, -0.5751, -0.8621), (0.6925, -0.7211, -0.8621), (0.5357, -0.8387, -0.8621), (0.3589, -0.9235, -0.8621), (0.169, -0.9721, -0.8621), (-0.0267, -0.9828, -0.8621), (-0.2208, -0.9551, -0.8621), (-0.4057, -0.8901, -0.8621), (-0.5744, -0.7902, -0.8621), (-0.7203, -0.6593, -0.8621), (-0.838, -0.5025, -0.8621), (-0.9227, -0.3257, -0.8621), (-0.9714, -0.1358, -0.8621), (-0.9821, 0.05989, 0.8448), (-0.9544, 0.254, 0.8448), (-0.8893, 0.4389, 0.8448), (-0.7895, 0.6076, 0.8448), (-0.6586, 0.7535, 0.8448), (-0.5018, 0.8712, 0.8448), (-0.325, 0.9559, 0.8448), (-0.1351, 1.005, 0.8448), (0.06062, 1.015, 0.8448), (0.2547, 0.9876, 0.8448), (0.4396, 0.9225, 0.8448), (0.6083, 0.8227, 0.8448), (0.7543, 0.6918, 0.8448), (0.8719, 0.535, 0.8448), (0.9567, 0.3582, 0.8448), (1.005, 0.1683, 0.8448), (1.016, -0.02742, 0.8448), (0.9883, -0.2215, 0.8448), (0.9233, -0.4064, 0.8448), (0.8234, -0.5751, 0.8448), (0.6925, -0.7211, 0.8448), (0.5357, -0.8387, 0.8448), (0.3589, -0.9235, 0.8448), (0.169, -0.9721, 0.8448), (-0.0267, -0.9828, 0.8448), (-0.2208, -0.9551, 0.8448), (-0.4057, -0.8901, 0.8448), (-0.5744, -0.7902, 0.8448), (-0.7203, -0.6593, 0.8448), (-0.838, -0.5025, 0.8448), (-0.9227, -0.3257, 0.8448), (-0.9714, -0.1358, 0.8448), (-0.7633, 0.05033, -2.511), (-0.7424, 0.208, -2.511), (-0.6944, 0.3584, -2.511), (0.6855, 0.1456, -2.511), (0.6926, -0.01329, -2.511), (0.6717, -0.171, -2.511), (-0.7215, -0.2626, -2.511), (-0.7563, -0.1086, -2.511), (-0.6781, 0.04661, -2.64), (-0.6604, 0.1803, -2.64), (-0.6196, 0.3078, -2.64), (0.5501, 0.1274, -2.64), (0.5561, -0.007326, -2.64), (0.5384, -0.141, -2.64), (-0.6426, -0.2187, -2.64), (-0.6721, -0.0881, -2.64)], [], [(160, 1, 3, 161), (161, 3, 5, 162), (162, 5, 7, 163), (163, 7, 9, 164), (164, 9, 11, 165), (165, 11, 13, 166), (166, 13, 15, 167), (167, 15, 17, 168), (168, 17, 19, 169), (169, 19, 21, 170), (170, 21, 23, 171), (171, 23, 25, 172), (172, 25, 27, 173), (173, 27, 29, 174), (174, 29, 31, 175), (175, 31, 33, 176), (176, 33, 35, 177), (177, 35, 37, 178), (178, 37, 39, 179), (179, 39, 41, 180), (180, 41, 43, 181), (181, 43, 45, 182), (182, 45, 47, 183), (183, 47, 49, 184), (184, 49, 51, 185), (185, 51, 53, 186), (186, 53, 55, 187), (187, 55, 57, 188), (188, 57, 59, 189), (189, 59, 61, 190), (7, 5, 98, 99), (191, 63, 1, 160), (190, 61, 63, 191), (58, 60, 94, 93), (94, 81, 82, 83, 84, 85, 86, 87, 88, 89, 90, 91, 92, 93), (14, 16, 72, 71), (32, 34, 81, 80), (50, 52, 90, 89), (6, 8, 68, 67), (24, 26, 77, 76), (42, 44, 86, 85), (60, 62, 95, 94), (16, 18, 73, 72), (34, 36, 82, 81), (52, 54, 91, 90), (8, 10, 69, 68), (26, 28, 78, 77), (44, 46, 87, 86), (0, 2, 65, 64), (62, 0, 64, 95), (18, 20, 74, 73), (36, 38, 83, 82), (54, 56, 92, 91), (10, 12, 70, 69), (28, 30, 79, 78), (46, 48, 88, 87), (2, 4, 66, 65), (20, 22, 75, 74), (38, 40, 84, 83), (56, 58, 93, 92), (12, 14, 71, 70), (30, 32, 80, 79), (48, 50, 89, 88), (4, 6, 67, 66), (22, 24, 76, 75), (40, 42, 85, 84), (96, 97, 127, 126, 125, 124, 123, 122, 121, 120, 119, 118, 117, 116, 115, 114, 113, 112, 111, 110, 109, 108, 107, 106, 105, 104, 103, 102, 101, 100, 99, 98), (25, 23, 107, 108), (43, 41, 116, 117), (61, 59, 125, 126), (17, 15, 103, 104), (35, 33, 112, 113), (53, 51, 121, 122), (9, 7, 99, 100), (27, 25, 108, 109), (45, 43, 117, 118), (63, 61, 126, 127), (19, 17, 104, 105), (37, 35, 113, 114), (55, 53, 122, 123), (11, 9, 100, 101), (29, 27, 109, 110), (47, 45, 118, 119), (3, 1, 97, 96), (1, 63, 127, 97), (21, 19, 105, 106), (39, 37, 114, 115), (57, 55, 123, 124), (13, 11, 101, 102), (31, 29, 110, 111), (49, 47, 119, 120), (5, 3, 96, 98), (23, 21, 106, 107), (41, 39, 115, 116), (59, 57, 124, 125), (15, 13, 102, 103), (33, 31, 111, 112), (51, 49, 120, 121), (60, 158, 159, 62), (62, 159, 128, 0), (58, 157, 158, 60), (56, 156, 157, 58), (54, 155, 156, 56), (52, 154, 155, 54), (50, 153, 154, 52), (48, 152, 153, 50), (46, 151, 152, 48), (44, 150, 151, 46), (42, 149, 150, 44), (40, 148, 149, 42), (38, 147, 148, 40), (36, 146, 147, 38), (34, 145, 146, 36), (32, 144, 145, 34), (30, 143, 144, 32), (28, 142, 143, 30), (26, 141, 142, 28), (24, 140, 141, 26), (22, 139, 140, 24), (20, 138, 139, 22), (18, 137, 138, 20), (16, 136, 137, 18), (14, 135, 136, 16), (12, 134, 135, 14), (10, 133, 134, 12), (8, 132, 133, 10), (6, 131, 132, 8), (4, 130, 131, 6), (2, 129, 130, 4), (0, 128, 129, 2), (158, 190, 191, 159), (159, 191, 160, 128), (157, 189, 190, 158), (156, 188, 189, 157), (155, 187, 188, 156), (154, 186, 187, 155), (153, 185, 186, 154), (152, 184, 185, 153), (151, 183, 184, 152), (150, 182, 183, 151), (149, 181, 182, 150), (148, 180, 181, 149), (147, 179, 180, 148), (146, 178, 179, 147), (145, 177, 178, 146), (144, 176, 177, 145), (143, 175, 176, 144), (142, 174, 175, 143), (141, 173, 174, 142), (140, 172, 173, 141), (139, 171, 172, 140), (138, 170, 171, 139), (137, 169, 170, 138), (136, 168, 169, 137), (135, 167, 168, 136), (134, 166, 167, 135), (133, 165, 166, 134), (132, 164, 165, 133), (131, 163, 164, 132), (130, 162, 163, 131), (129, 161, 162, 130), (128, 160, 161, 129), (94, 95, 199, 198), (79, 66, 67, 68, 69, 70, 71, 72, 73, 74, 75, 76, 77, 78), (197, 198, 206, 205), (66, 79, 195, 194), (79, 80, 196, 195), (64, 65, 193, 192), (95, 64, 192, 199), (80, 81, 197, 196), (81, 94, 198, 197), (65, 66, 194, 193), (200, 201, 202, 203, 204, 205, 206, 207), (198, 199, 207, 206), (195, 196, 204, 203), (192, 193, 201, 200), (194, 195, 203, 202), (199, 192, 200, 207), (196, 197, 205, 204), (193, 194, 202, 201)])
me_cylinder_004.materials.append(mat_dialmat)
me_cylinder_004.use_remesh_preserve_volume = False
me_cylinder_004.use_remesh_preserve_attributes = False
me_cylinder_004.use_mirror_vertex_groups = False
me_cylinder_004.update()

# ---- objects
ob_lamp = bpy.data.objects.new('Lamp', light_lamp)
ob_camera = bpy.data.objects.new('Camera', cam_camera)
ob_body = bpy.data.objects.new('body', me_cube_003)
ob_glass = bpy.data.objects.new('glass', me_plane)
ob_dial_slot_1 = bpy.data.objects.new('dial slot 1', me_cylinder)
ob_dial_slot_4 = bpy.data.objects.new('dial slot 4', me_cylinder_001)
ob_dial_slot_3 = bpy.data.objects.new('dial slot 3', me_cylinder_002)
ob_dial_slot_2 = bpy.data.objects.new('dial slot 2', me_cylinder_003)
ob_dial = bpy.data.objects.new('dial', me_cylinder_004)

# ---- transforms, parenting, visibility, modifiers, constraints
ob_lamp.location = (4.076, 1.005, 5.904)
ob_lamp.rotation_euler = (0.6503, 0.05522, 1.866)
ob_lamp.lock_rotations_4d = False
ob_lamp.empty_display_type = 'ARROWS'
ob_lamp.color = (0.0, 0.0, 0.0, 0.0)
ob_lamp.lineart.crease_threshold = 0.0
ob_camera.location = (7.481, -6.508, 5.344)
ob_camera.rotation_euler = (1.109, 0.01082, 0.8149)
ob_camera.lock_rotations_4d = False
ob_camera.empty_display_type = 'ARROWS'
ob_camera.color = (0.0, 0.0, 0.0, 0.0)
ob_camera.display_type = 'WIRE'
ob_camera.lineart.crease_threshold = 0.0
ob_body.location = (-0.02292, -3.044, 0.3087)
ob_body.scale = (1.0, 0.8173, 1.271)
ob_body.lock_rotations_4d = False
ob_body.empty_display_type = 'ARROWS'
ob_body.lineart.crease_threshold = 0.0
_m = ob_body.modifiers.new('Subsurf', 'SUBSURF')
_m.uv_smooth = 'PRESERVE_CORNERS'
_m.quality = 2
_m.show_only_control_edges = False
ob_glass.parent = ob_body
ob_glass.matrix_parent_inverse = Matrix(((1.0, 0.0, 0.0, 0.02292), (0.0, 1.224, 0.0, 3.724), (0.0, 0.0, 0.7865, -0.2428), (0.0, 0.0, 0.0, 1.0)))
ob_glass.location = (0.9607, -3.064, 0.4301)
ob_glass.rotation_euler = (0.0, 1.571, 0.0)
ob_glass.scale = (0.5966, 0.8841, 1.0)
ob_glass.lineart.crease_threshold = 0.0
ob_dial_slot_1.parent = ob_body
ob_dial_slot_1.matrix_parent_inverse = Matrix(((1.0, 0.0, 0.0, 0.02292), (0.0, 1.224, 0.0, 3.724), (0.0, 0.0, 0.7865, -0.2428), (0.0, 0.0, 0.0, 1.0)))
ob_dial_slot_1.location = (-0.8038, -3.969, 1.821)
ob_dial_slot_1.rotation_euler = (0.0, 1.422, -0.0)
ob_dial_slot_1.scale = (-0.09439, -0.09439, -0.02042)
ob_dial_slot_1.lineart.crease_threshold = 0.0
ob_dial_slot_4.parent = ob_body
ob_dial_slot_4.matrix_parent_inverse = Matrix(((1.0, 0.0, 0.0, 0.02292), (0.0, 1.224, 0.0, 3.724), (0.0, 0.0, 0.7865, -0.2428), (0.0, 0.0, 0.0, 1.0)))
ob_dial_slot_4.location = (-0.8038, -2.144, 1.821)
ob_dial_slot_4.rotation_euler = (0.0, 1.422, -0.0)
ob_dial_slot_4.scale = (-0.09439, -0.09439, -0.02042)
ob_dial_slot_4.lineart.crease_threshold = 0.0
ob_dial_slot_3.parent = ob_body
ob_dial_slot_3.matrix_parent_inverse = Matrix(((1.0, 0.0, 0.0, 0.02292), (0.0, 1.224, 0.0, 3.724), (0.0, 0.0, 0.7865, -0.2428), (0.0, 0.0, 0.0, 1.0)))
ob_dial_slot_3.location = (-0.8038, -2.549, 1.821)
ob_dial_slot_3.rotation_euler = (0.0, 1.422, -0.0)
ob_dial_slot_3.scale = (-0.09439, -0.09439, -0.02042)
ob_dial_slot_3.lineart.crease_threshold = 0.0
ob_dial_slot_2.parent = ob_body
ob_dial_slot_2.matrix_parent_inverse = Matrix(((1.0, 0.0, 0.0, 0.02292), (0.0, 1.224, 0.0, 3.724), (0.0, 0.0, 0.7865, -0.2428), (0.0, 0.0, 0.0, 1.0)))
ob_dial_slot_2.location = (-0.8038, -3.571, 1.821)
ob_dial_slot_2.rotation_euler = (0.0, 1.422, -0.0)
ob_dial_slot_2.scale = (-0.09439, -0.09439, -0.02042)
ob_dial_slot_2.lineart.crease_threshold = 0.0
ob_dial.location = (0.3518, -3.969, 1.833)
ob_dial.rotation_euler = (0.0, 1.571, 0.0)
ob_dial.scale = (-0.09439, -0.09439, -0.02042)
ob_dial.lineart.crease_threshold = 0.0

# ---- collection membership
col_collection_1.objects.link(ob_lamp)
col_collection_1.objects.link(ob_camera)
col_collection_1.objects.link(ob_body)
col_collection_1.objects.link(ob_glass)
col_collection_1.objects.link(ob_dial_slot_1)
col_collection_1.objects.link(ob_dial_slot_4)
col_collection_1.objects.link(ob_dial_slot_3)
col_collection_1.objects.link(ob_dial_slot_2)
col_collection_1.objects.link(ob_dial)

# ---- scene / render settings (as saved in the file)
scene.camera = ob_camera
scene.frame_start = 1; scene.frame_end = 250; scene.frame_set(1)
scene.render.engine = 'BLENDER_EEVEE_NEXT'
scene.render.resolution_percentage = 50
scene.render.dither_intensity = 0.0
scene.cycles.use_denoising = False
scene.cycles.samples = 10
scene.cycles.sampling_pattern = 'TABULATED_SOBOL'
scene.cycles.light_sampling_threshold = 0.0
scene.cycles.use_adaptive_sampling = False
scene.cycles.use_light_tree = False
scene.cycles.blur_glossy = 0.0
scene.cycles.pixel_filter_type = 'GAUSSIAN'
scene.cycles.sample_clamp_indirect = 0.0
scene.view_settings.view_transform = 'Standard'
bpy.context.view_layer.update()
